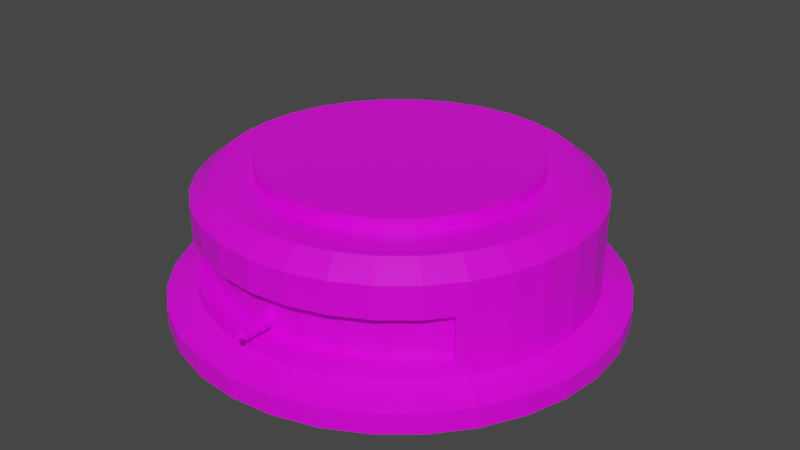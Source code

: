 # Source: Pillbox.blend  (saved by Blender 2.91.10; exported with 4.5.12 LTS)
import bpy
from mathutils import Matrix  # noqa: F401  (used for matrix-valued properties, if any)

bpy.ops.wm.read_factory_settings(use_empty=True)
scene = bpy.context.scene
scene.name = 'Scene'

# ---- collections
col_collection = bpy.data.collections.new('Collection'); scene.collection.children.link(col_collection)

# ---- images (referenced by path relative to the original .blend; pixels are not part of the script)
import os
ASSET_DIR = os.environ.get("B2B_ASSET_DIR", "")  # directory of the original .blend (textures are referenced by path, not embedded)
HERE = os.path.dirname(os.path.abspath(__file__))  # packed textures are extracted next to this script under _unpacked/

def load_image(name, relpath, width, height, colorspace="sRGB"):
    """Load a texture the original file referenced (path relative to the .blend, or extracted next to this script)."""
    p = next((c for c in (os.path.join(HERE, relpath), os.path.join(ASSET_DIR, relpath)) if relpath and os.path.exists(c)), "")
    if p:
        img = bpy.data.images.load(p, check_existing=True)
        img.name = name
    else:  # same state as the original file: an image datablock whose file is absent (Cycles renders it pink)
        img = bpy.data.images.new(name, width, height)
        img.source = "FILE"
        img.filepath = "//" + (relpath or name)
    img.colorspace_settings.name = colorspace
    return img
img_yellow_team_png = load_image('yellow_team.png', 'yellow_team.png', 1024, 1024, 'sRGB')

# ---- materials (node trees are filled in below, after node groups)
mat_material = bpy.data.materials.new('Material')
mat_material.alpha_threshold = 0.0
mat_material.use_transparent_shadow = False
mat_material.line_color = (0.0, 0.0, 0.0, 1.0)

# ---- material node trees
mat_material.use_nodes = True; mat_material.node_tree.nodes.clear()
_N = mat_material.node_tree.nodes; _L = mat_material.node_tree.links
n0 = _N.new('ShaderNodeOutputMaterial'); n0.name = 'Material Output'; n0.location = (300, 300)
n1 = _N.new('ShaderNodeBsdfPrincipled'); n1.name = 'Principled BSDF'; n1.location = (10, 300)
n1.distribution = 'GGX'
n1.subsurface_method = 'BURLEY'
n1.inputs[2].default_value = 0.4
n1.inputs[3].default_value = 1.45
n1.inputs[27].default_value = (0.0, 0.0, 0.0, 1.0)
n1.inputs[28].default_value = 1.0
n2 = _N.new('ShaderNodeTexImage'); n2.name = 'Image Texture'; n2.location = (-280, 280)
n2.image = img_yellow_team_png
_L.new(n1.outputs[0], n0.inputs[0])
_L.new(n2.outputs[0], n1.inputs[0])
n0.is_active_output = True

# ---- world
world_world = bpy.data.worlds.new('World'); scene.world = world_world
world_world.use_nodes = True; world_world.node_tree.nodes.clear()
_N = world_world.node_tree.nodes; _L = world_world.node_tree.links
n0 = _N.new('ShaderNodeOutputWorld'); n0.name = 'World Output'; n0.location = (300, 300)
n1 = _N.new('ShaderNodeBackground'); n1.name = 'Background'; n1.location = (10, 300)
n1.inputs[0].default_value = (0.05088, 0.05088, 0.05088, 1.0)
_L.new(n1.outputs[0], n0.inputs[0])
n0.is_active_output = True
world_world.color = (0.05088, 0.05088, 0.05088)
world_world.use_sun_shadow = False
world_world.sun_shadow_jitter_overblur = 0.0

# ---- meshes
me_cylinder = bpy.data.meshes.new('Cylinder')
me_cylinder.from_pydata([(-1.278e-07, 3.387, 0.5163), (-5.172e-07, 2.359, 2.355), (0.6607, 3.322, 0.5163), (0.4601, 2.313, 2.355), (1.296, 3.129, 0.5163), (0.9026, 2.179, 2.355), (1.882, 2.816, 0.5163), (1.31, 1.961, 2.355), (2.395, 2.395, 0.5163), (1.668, 1.668, 2.355), (2.816, 1.882, 0.5163), (1.961, 1.31, 2.355), (3.129, 1.296, 0.5163), (2.179, 0.9026, 2.355), (3.322, 0.6607, 0.5163), (2.313, 0.4601, 2.355), (3.387, -5.045e-07, 0.5163), (2.359, -7.059e-07, 2.355), (3.322, -0.6607, 0.5163), (2.313, -0.4601, 2.355), (3.129, -1.296, 0.5163), (2.179, -0.9026, 2.355), (2.699, -2.024, 0.7245), (1.961, -1.31, 2.355), (2.395, -2.395, 0.7245), (1.668, -1.668, 2.355), (1.882, -2.816, 0.7245), (1.31, -1.961, 2.355), (1.296, -3.129, 0.7245), (0.9026, -2.179, 2.355), (0.6607, -3.322, 0.7245), (0.4601, -2.313, 2.355), (-1.231e-06, -3.387, 0.7245), (-8.29e-07, -2.359, 2.355), (-0.6607, -3.322, 0.7245), (-0.4601, -2.313, 2.355), (-1.296, -3.129, 0.7245), (-0.9026, -2.179, 2.355), (-1.882, -2.816, 0.7245), (-1.31, -1.961, 2.355), (-2.395, -2.395, 0.7245), (-1.668, -1.668, 2.355), (-2.699, -2.024, 0.7245), (-1.961, -1.31, 2.355), (-3.129, -1.296, 0.5163), (-2.179, -0.9026, 2.355), (-3.322, -0.6607, 0.5163), (-2.313, -0.4601, 2.355), (-3.387, 2.51e-06, 0.5163), (-2.359, 1.504e-06, 2.355), (-3.322, 0.6607, 0.5163), (-2.313, 0.4601, 2.355), (-3.129, 1.296, 0.5163), (-2.179, 0.9026, 2.355), (-2.816, 1.882, 0.5163), (-1.961, 1.31, 2.355), (-2.395, 2.395, 0.5163), (-1.668, 1.668, 2.355), (-1.882, 2.816, 0.5163), (-1.31, 1.961, 2.355), (-1.296, 3.129, 0.5163), (-0.9026, 2.179, 2.355), (-0.6607, 3.322, 0.5163), (-0.4601, 2.313, 2.355), (0.6607, 3.322, 2.08), (-1.278e-07, 3.387, 2.08), (1.296, 3.129, 2.08), (1.882, 2.816, 2.08), (2.395, 2.395, 2.08), (2.816, 1.882, 2.08), (3.129, 1.296, 2.08), (3.322, 0.6607, 2.08), (3.387, -5.045e-07, 2.08), (3.322, -0.6607, 2.08), (3.129, -1.296, 2.08), (2.699, -2.024, 1.535), (2.395, -2.395, 1.535), (1.882, -2.816, 1.535), (1.296, -3.129, 1.535), (0.6607, -3.322, 1.535), (-1.231e-06, -3.387, 1.535), (-0.6607, -3.322, 1.535), (-1.296, -3.129, 1.535), (-1.882, -2.816, 1.535), (-2.395, -2.395, 1.535), (-2.699, -2.024, 1.535), (-3.129, -1.296, 2.08), (-3.322, -0.6607, 2.08), (-3.387, 2.51e-06, 2.08), (-3.322, 0.6607, 2.08), (-3.129, 1.296, 2.08), (-2.816, 1.882, 2.08), (-2.395, 2.395, 2.08), (-1.882, 2.816, 2.08), (-1.296, 3.129, 2.08), (-0.6607, 3.322, 2.08), (0.592, 2.976, 2.355), (-2.465e-07, 3.035, 2.355), (1.161, 2.804, 2.355), (1.686, 2.523, 2.355), (2.146, 2.146, 2.355), (2.523, 1.686, 2.355), (2.804, 1.161, 2.355), (2.976, 0.592, 2.355), (3.035, -5.718e-07, 2.355), (2.976, -0.592, 2.355), (2.804, -1.161, 2.355), (2.523, -1.686, 2.355), (2.146, -2.146, 2.355), (1.686, -2.523, 2.355), (1.161, -2.804, 2.355), (0.592, -2.976, 2.355), (-1.105e-06, -3.035, 2.355), (-0.592, -2.976, 2.355), (-1.161, -2.804, 2.355), (-1.686, -2.523, 2.355), (-2.146, -2.146, 2.355), (-2.523, -1.686, 2.355), (-2.804, -1.161, 2.355), (-2.976, -0.592, 2.355), (-3.035, 2.192e-06, 2.355), (-2.976, 0.592, 2.355), (-2.804, 1.161, 2.355), (-2.523, 1.686, 2.355), (-2.146, 2.146, 2.355), (-1.686, 2.523, 2.355), (-1.161, 2.804, 2.355), (-0.592, 2.976, 2.355), (0.4601, 2.313, 2.586), (-5.362e-07, 2.359, 2.586), (0.9026, 2.179, 2.586), (1.31, 1.961, 2.586), (1.668, 1.668, 2.586), (1.961, 1.31, 2.586), (2.179, 0.9026, 2.586), (2.313, 0.4601, 2.586), (2.359, -7.059e-07, 2.586), (2.313, -0.4601, 2.586), (2.179, -0.9026, 2.586), (1.961, -1.31, 2.586), (1.668, -1.668, 2.586), (1.31, -1.961, 2.586), (0.9026, -2.179, 2.586), (0.4601, -2.313, 2.586), (-8.48e-07, -2.359, 2.586), (-0.4601, -2.313, 2.586), (-0.9026, -2.179, 2.586), (-1.31, -1.961, 2.586), (-1.668, -1.668, 2.586), (-1.961, -1.31, 2.586), (-2.179, -0.9026, 2.586), (-2.313, -0.4601, 2.586), (-2.359, 1.504e-06, 2.586), (-2.313, 0.4601, 2.586), (-2.179, 0.9026, 2.586), (-1.961, 1.31, 2.586), (-1.668, 1.668, 2.586), (-1.31, 1.961, 2.586), (-0.9026, 2.179, 2.586), (-0.4601, 2.313, 2.586), (2.816, -1.882, 2.08), (2.816, -1.882, 0.5163), (2.395, -2.395, 0.5163), (2.395, -2.395, 2.08), (1.882, -2.816, 0.5163), (1.882, -2.816, 2.08), (1.296, -3.129, 0.5163), (1.296, -3.129, 2.08), (0.6607, -3.322, 0.5163), (0.6607, -3.322, 2.08), (-1.231e-06, -3.387, 0.5163), (-1.231e-06, -3.387, 2.08), (-0.6607, -3.322, 0.5163), (-0.6607, -3.322, 2.08), (-1.296, -3.129, 0.5163), (-1.296, -3.129, 2.08), (-1.882, -2.816, 0.5163), (-1.882, -2.816, 2.08), (-2.395, -2.395, 0.5163), (-2.395, -2.395, 2.08), (-2.816, -1.882, 0.5163), (-2.816, -1.882, 2.08), (2.395, -2.045, 1.535), (2.395, -2.045, 0.7245), (1.882, -2.466, 1.535), (1.882, -2.466, 0.7245), (1.296, -2.779, 1.535), (1.296, -2.779, 0.7245), (0.6607, -2.972, 1.535), (0.6607, -2.972, 0.7245), (-1.128e-06, -3.037, 1.535), (-1.128e-06, -3.037, 0.7245), (-0.6607, -2.972, 1.535), (-0.6607, -2.972, 0.7245), (-1.296, -2.779, 1.535), (-1.296, -2.779, 0.7245), (-1.882, -2.466, 1.535), (-1.882, -2.466, 0.7245), (-2.395, -2.045, 1.535), (-2.395, -2.045, 0.7245), (2.699, -1.674, 1.535), (2.699, -1.674, 0.7245), (-2.699, -1.674, 0.7245), (-2.699, -1.674, 1.535), (-2e-07, 3.897, 0.3315), (0.7602, 3.822, 0.3315), (1.491, 3.6, 0.3315), (2.165, 3.24, 0.3315), (2.755, 2.755, 0.3315), (3.24, 2.165, 0.3315), (3.6, 1.491, 0.3315), (3.822, 0.7602, 0.3315), (3.897, -6.332e-07, 0.3315), (3.822, -0.7602, 0.3315), (3.6, -1.491, 0.3315), (3.24, -2.165, 0.3315), (2.755, -2.755, 0.3315), (2.165, -3.24, 0.3315), (1.491, -3.6, 0.3315), (0.7602, -3.822, 0.3315), (-1.47e-06, -3.897, 0.3315), (-0.7602, -3.822, 0.3315), (-1.491, -3.6, 0.3315), (-2.165, -3.24, 0.3315), (-2.755, -2.755, 0.3315), (-3.24, -2.165, 0.3315), (-3.6, -1.491, 0.3315), (-3.822, -0.7602, 0.3315), (-3.897, 2.835e-06, 0.3315), (-3.822, 0.7602, 0.3315), (-3.6, 1.491, 0.3315), (-3.24, 2.165, 0.3315), (-2.755, 2.755, 0.3315), (-2.165, 3.24, 0.3315), (-1.491, 3.6, 0.3315), (-0.7602, 3.822, 0.3315), (-1.972e-07, 3.897, -0.01675), (0.7602, 3.822, -0.01675), (1.491, 3.6, -0.01675), (2.165, 3.24, -0.01675), (2.755, 2.755, -0.01675), (3.24, 2.165, -0.01675), (3.6, 1.491, -0.01675), (3.822, 0.7602, -0.01675), (3.897, -6.332e-07, -0.01675), (3.822, -0.7602, -0.01675), (3.6, -1.491, -0.01675), (3.24, -2.165, -0.01675), (2.755, -2.755, -0.01675), (2.165, -3.24, -0.01675), (1.491, -3.6, -0.01675), (0.7602, -3.822, -0.01675), (-1.467e-06, -3.897, -0.01675), (-0.7602, -3.822, -0.01675), (-1.491, -3.6, -0.01675), (-2.165, -3.24, -0.01675), (-2.755, -2.755, -0.01675), (-3.24, -2.165, -0.01675), (-3.6, -1.491, -0.01675), (-3.822, -0.7602, -0.01675), (-3.897, 2.835e-06, -0.01675), (-3.822, 0.7602, -0.01675), (-3.6, 1.491, -0.01675), (-3.24, 2.165, -0.01675), (-2.755, 2.755, -0.01675), (-2.165, 3.24, -0.01675), (-1.491, 3.6, -0.01675), (-0.7602, 3.822, -0.01675)], [], [(0, 65, 64, 2), (2, 64, 66, 4), (4, 66, 67, 6), (6, 67, 68, 8), (8, 68, 69, 10), (10, 69, 70, 12), (12, 70, 71, 14), (14, 71, 72, 16), (16, 72, 73, 18), (18, 73, 74, 20), (20, 74, 160, 161), (77, 78, 186, 184), (36, 34, 193, 195), (84, 85, 203, 198), (28, 26, 185, 187), (80, 81, 192, 190), (42, 40, 199, 202), (76, 77, 184, 182), (34, 32, 191, 193), (83, 84, 198, 196), (26, 24, 183, 185), (180, 181, 86, 44), (44, 86, 87, 46), (46, 87, 88, 48), (48, 88, 89, 50), (50, 89, 90, 52), (52, 90, 91, 54), (54, 91, 92, 56), (56, 92, 93, 58), (58, 93, 94, 60), (41, 39, 147, 148), (60, 94, 95, 62), (62, 95, 65, 0), (12, 14, 211, 210), (97, 96, 64, 65), (96, 98, 66, 64), (98, 99, 67, 66), (99, 100, 68, 67), (100, 101, 69, 68), (101, 102, 70, 69), (102, 103, 71, 70), (103, 104, 72, 71), (104, 105, 73, 72), (105, 106, 74, 73), (106, 107, 160, 74), (107, 108, 163, 160), (108, 109, 165, 163), (109, 110, 167, 165), (110, 111, 169, 167), (111, 112, 171, 169), (112, 113, 173, 171), (113, 114, 175, 173), (114, 115, 177, 175), (115, 116, 179, 177), (116, 117, 181, 179), (117, 118, 86, 181), (118, 119, 87, 86), (119, 120, 88, 87), (120, 121, 89, 88), (121, 122, 90, 89), (122, 123, 91, 90), (123, 124, 92, 91), (124, 125, 93, 92), (125, 126, 94, 93), (126, 127, 95, 94), (127, 97, 65, 95), (1, 3, 96, 97), (3, 5, 98, 96), (5, 7, 99, 98), (7, 9, 100, 99), (9, 11, 101, 100), (11, 13, 102, 101), (13, 15, 103, 102), (15, 17, 104, 103), (17, 19, 105, 104), (19, 21, 106, 105), (21, 23, 107, 106), (23, 25, 108, 107), (25, 27, 109, 108), (27, 29, 110, 109), (29, 31, 111, 110), (31, 33, 112, 111), (33, 35, 113, 112), (35, 37, 114, 113), (37, 39, 115, 114), (39, 41, 116, 115), (41, 43, 117, 116), (43, 45, 118, 117), (45, 47, 119, 118), (47, 49, 120, 119), (49, 51, 121, 120), (51, 53, 122, 121), (53, 55, 123, 122), (55, 57, 124, 123), (57, 59, 125, 124), (59, 61, 126, 125), (61, 63, 127, 126), (63, 1, 97, 127), (128, 129, 159, 158, 157, 156, 155, 154, 153, 152, 151, 150, 149, 148, 147, 146, 145, 144, 143, 142, 141, 140, 139, 138, 137, 136, 135, 134, 133, 132, 131, 130), (15, 13, 134, 135), (43, 41, 148, 149), (17, 15, 135, 136), (45, 43, 149, 150), (19, 17, 136, 137), (47, 45, 150, 151), (21, 19, 137, 138), (49, 47, 151, 152), (23, 21, 138, 139), (51, 49, 152, 153), (25, 23, 139, 140), (53, 51, 153, 154), (27, 25, 140, 141), (55, 53, 154, 155), (29, 27, 141, 142), (3, 1, 129, 128), (57, 55, 155, 156), (31, 29, 142, 143), (5, 3, 128, 130), (59, 57, 156, 157), (33, 31, 143, 144), (7, 5, 130, 131), (61, 59, 157, 158), (35, 33, 144, 145), (9, 7, 131, 132), (63, 61, 158, 159), (37, 35, 145, 146), (11, 9, 132, 133), (1, 63, 159, 129), (39, 37, 146, 147), (13, 11, 133, 134), (75, 22, 161, 160), (22, 24, 162, 161), (76, 75, 160, 163), (24, 26, 164, 162), (77, 76, 163, 165), (26, 28, 166, 164), (78, 77, 165, 167), (28, 30, 168, 166), (79, 78, 167, 169), (30, 32, 170, 168), (80, 79, 169, 171), (32, 34, 172, 170), (81, 80, 171, 173), (34, 36, 174, 172), (82, 81, 173, 175), (36, 38, 176, 174), (83, 82, 175, 177), (38, 40, 178, 176), (84, 83, 177, 179), (40, 42, 180, 178), (85, 84, 179, 181), (42, 85, 181, 180), (201, 200, 182, 183), (183, 182, 184, 185), (185, 184, 186, 187), (187, 186, 188, 189), (189, 188, 190, 191), (191, 190, 192, 193), (193, 192, 194, 195), (195, 194, 196, 197), (197, 196, 198, 199), (199, 198, 203, 202), (85, 42, 202, 203), (81, 82, 194, 192), (30, 28, 187, 189), (22, 75, 200, 201), (38, 36, 195, 197), (78, 79, 188, 186), (24, 22, 201, 183), (82, 83, 196, 194), (32, 30, 189, 191), (75, 76, 182, 200), (40, 38, 197, 199), (79, 80, 190, 188), (208, 209, 241, 240), (168, 170, 220, 219), (48, 50, 229, 228), (4, 6, 207, 206), (161, 162, 216, 215), (178, 180, 225, 224), (58, 60, 234, 233), (14, 16, 212, 211), (170, 172, 221, 220), (50, 52, 230, 229), (6, 8, 208, 207), (162, 164, 217, 216), (180, 44, 226, 225), (60, 62, 235, 234), (16, 18, 213, 212), (172, 174, 222, 221), (52, 54, 231, 230), (8, 10, 209, 208), (164, 166, 218, 217), (44, 46, 227, 226), (0, 2, 205, 204), (62, 0, 204, 235), (18, 20, 214, 213), (174, 176, 223, 222), (54, 56, 232, 231), (10, 12, 210, 209), (166, 168, 219, 218), (46, 48, 228, 227), (2, 4, 206, 205), (20, 161, 215, 214), (176, 178, 224, 223), (56, 58, 233, 232), (236, 237, 238, 239, 240, 241, 242, 243, 244, 245, 246, 247, 248, 249, 250, 251, 252, 253, 254, 255, 256, 257, 258, 259, 260, 261, 262, 263, 264, 265, 266, 267), (235, 204, 236, 267), (222, 223, 255, 254), (209, 210, 242, 241), (223, 224, 256, 255), (210, 211, 243, 242), (224, 225, 257, 256), (211, 212, 244, 243), (225, 226, 258, 257), (212, 213, 245, 244), (226, 227, 259, 258), (213, 214, 246, 245), (227, 228, 260, 259), (214, 215, 247, 246), (228, 229, 261, 260), (215, 216, 248, 247), (229, 230, 262, 261), (216, 217, 249, 248), (230, 231, 263, 262), (217, 218, 250, 249), (204, 205, 237, 236), (231, 232, 264, 263), (218, 219, 251, 250), (205, 206, 238, 237), (232, 233, 265, 264), (219, 220, 252, 251), (206, 207, 239, 238), (233, 234, 266, 265), (220, 221, 253, 252), (207, 208, 240, 239), (234, 235, 267, 266), (221, 222, 254, 253)])
_uv = me_cylinder.uv_layers.new(name='UVMap')
_uv.uv.foreach_set('vector', [0.2239, 0.6667, 0.2239, 0.6667, 0.2239, 0.6667, 0.2239, 0.6667, 0.2239, 0.6667, 0.2239, 0.6667, 0.2239, 0.6667, 0.2239, 0.6667, 0.2239, 0.6667, 0.2239, 0.6667, 0.2239, 0.6667, 0.2239, 0.6667, 0.2239, 0.6667, 0.2239, 0.6667, 0.2239, 0.6667, 0.2239, 0.6667, 0.2239, 0.6667, 0.2239, 0.6667, 0.2239, 0.6667, 0.2239, 0.6667, 0.2239, 0.6667, 0.2239, 0.6667, 0.2239, 0.6667, 0.2239, 0.6667, 0.2239, 0.6667, 0.2239, 0.6667, 0.2239, 0.6667, 0.2239, 0.6667, 0.2239, 0.6667, 0.2239, 0.6667, 0.2239, 0.6667, 0.2239, 0.6667, 0.2239, 0.6667, 0.2239, 0.6667, 0.2239, 0.6667, 0.2239, 0.6667, 0.2239, 0.6667, 0.2239, 0.6667, 0.2239, 0.6667, 0.2239, 0.6667, 0.2239, 0.6667, 0.2239, 0.6667, 0.2239, 0.6667, 0.2239, 0.6667, 0.2239, 0.6667, 0.2239, 0.6667, 0.2239, 0.6667, 0.2239, 0.6667, 0.2239, 0.6667, 0.2239, 0.6667, 0.2239, 0.6667, 0.2239, 0.6667, 0.2239, 0.6667, 0.2239, 0.6667, 0.2239, 0.6667, 0.2239, 0.6667, 0.2239, 0.6667, 0.2239, 0.6667, 0.2239, 0.6667, 0.2239, 0.6667, 0.2239, 0.6667, 0.2239, 0.6667, 0.2239, 0.6667, 0.2239, 0.6667, 0.2239, 0.6667, 0.2239, 0.6667, 0.2239, 0.6667, 0.2239, 0.6667, 0.2239, 0.6667, 0.2239, 0.6667, 0.2239, 0.6667, 0.2239, 0.6667, 0.2239, 0.6667, 0.2239, 0.6667, 0.2239, 0.6667, 0.2239, 0.6667, 0.2239, 0.6667, 0.2239, 0.6667, 0.2239, 0.6667, 0.2239, 0.6667, 0.2239, 0.6667, 0.2239, 0.6667, 0.2239, 0.6667, 0.2239, 0.6667, 0.2239, 0.6667, 0.2239, 0.6667, 0.2239, 0.6667, 0.2239, 0.6667, 0.2239, 0.6667, 0.2239, 0.6667, 0.2239, 0.6667, 0.2239, 0.6667, 0.2239, 0.6667, 0.2239, 0.6667, 0.2239, 0.6667, 0.2239, 0.6667, 0.2239, 0.6667, 0.2239, 0.6667, 0.2239, 0.6667, 0.2239, 0.6667, 0.2239, 0.6667, 0.2239, 0.6667, 0.2239, 0.6667, 0.2239, 0.6667, 0.2239, 0.6667, 0.2239, 0.6667, 0.2239, 0.6667, 0.2239, 0.6667, 0.2239, 0.6667, 0.2239, 0.6667, 0.2239, 0.6667, 0.2239, 0.6667, 0.2239, 0.6667, 0.2239, 0.6667, 0.2239, 0.6667, 0.2239, 0.6667, 0.2239, 0.6667, 0.2239, 0.6667, 0.2239, 0.6667, 0.2239, 0.6667, 0.2239, 0.6667, 0.2239, 0.6667, 0.2239, 0.6667, 0.2239, 0.6667, 0.2239, 0.6667, 0.2239, 0.6667, 0.2239, 0.6667, 0.2239, 0.6667, 0.2239, 0.6667, 0.2239, 0.6667, 0.2239, 0.6667, 0.2239, 0.6667, 0.2239, 0.6667, 0.2239, 0.6667, 0.2239, 0.6667, 0.2239, 0.6667, 0.08331, 0.7114, 0.08331, 0.7114, 0.08331, 0.7114, 0.08331, 0.7114, 0.08331, 0.7114, 0.08331, 0.7114, 0.08331, 0.7114, 0.08331, 0.7114, 0.08331, 0.7114, 0.08331, 0.7114, 0.08331, 0.7114, 0.08331, 0.7114, 0.08331, 0.7114, 0.08331, 0.7114, 0.08331, 0.7114, 0.08331, 0.7114, 0.08331, 0.7114, 0.08331, 0.7114, 0.08331, 0.7114, 0.08331, 0.7114, 0.08331, 0.7114, 0.08331, 0.7114, 0.08331, 0.7114, 0.08331, 0.7114, 0.08331, 0.7114, 0.08331, 0.7114, 0.08331, 0.7114, 0.08331, 0.7114, 0.08331, 0.7114, 0.08331, 0.7114, 0.08331, 0.7114, 0.08331, 0.7114, 0.08331, 0.7114, 0.08331, 0.7114, 0.08331, 0.7114, 0.08331, 0.7114, 0.08331, 0.7114, 0.08331, 0.7114, 0.08331, 0.7114, 0.08331, 0.7114, 0.08331, 0.7114, 0.08331, 0.7114, 0.08331, 0.7114, 0.08331, 0.7114, 0.08331, 0.7114, 0.08331, 0.7114, 0.08331, 0.7114, 0.08331, 0.7114, 0.08331, 0.7114, 0.08331, 0.7114, 0.08331, 0.7114, 0.08331, 0.7114, 0.08331, 0.7114, 0.08331, 0.7114, 0.08331, 0.7114, 0.08331, 0.7114, 0.08331, 0.7114, 0.08331, 0.7114, 0.08331, 0.7114, 0.08331, 0.7114, 0.08331, 0.7114, 0.08331, 0.7114, 0.08331, 0.7114, 0.08331, 0.7114, 0.08331, 0.7114, 0.08331, 0.7114, 0.08331, 0.7114, 0.08331, 0.7114, 0.08331, 0.7114, 0.08331, 0.7114, 0.08331, 0.7114, 0.08331, 0.7114, 0.08331, 0.7114, 0.08331, 0.7114, 0.08331, 0.7114, 0.08331, 0.7114, 0.08331, 0.7114, 0.08331, 0.7114, 0.08331, 0.7114, 0.08331, 0.7114, 0.08331, 0.7114, 0.08331, 0.7114, 0.08331, 0.7114, 0.08331, 0.7114, 0.08331, 0.7114, 0.08331, 0.7114, 0.08331, 0.7114, 0.08331, 0.7114, 0.08331, 0.7114, 0.08331, 0.7114, 0.08331, 0.7114, 0.08331, 0.7114, 0.08331, 0.7114, 0.08331, 0.7114, 0.08331, 0.7114, 0.08331, 0.7114, 0.08331, 0.7114, 0.08331, 0.7114, 0.08331, 0.7114, 0.08331, 0.7114, 0.08331, 0.7114, 0.08331, 0.7114, 0.08331, 0.7114, 0.08331, 0.7114, 0.08331, 0.7114, 0.08331, 0.7114, 0.08331, 0.7114, 0.08331, 0.7114, 0.08331, 0.7114, 0.08331, 0.7114, 0.08331, 0.7114, 0.08331, 0.7114, 0.08331, 0.7114, 0.08331, 0.7114, 0.08331, 0.7114, 0.08331, 0.7114, 0.08331, 0.7114, 0.08331, 0.7114, 0.08331, 0.7114, 0.08331, 0.7114, 0.08331, 0.7114, 0.08331, 0.7114, 0.08331, 0.7114, 0.08331, 0.7114, 0.08331, 0.7114, 0.08331, 0.7114, 0.08331, 0.7114, 0.08331, 0.7114, 0.5116, 0.5258, 0.5116, 0.5258, 0.5116, 0.5258, 0.5116, 0.5258, 0.5116, 0.5258, 0.5116, 0.5258, 0.5116, 0.5258, 0.5116, 0.5258, 0.5116, 0.5258, 0.5116, 0.5258, 0.5116, 0.5258, 0.5116, 0.5258, 0.5116, 0.5258, 0.5116, 0.5258, 0.5116, 0.5258, 0.5116, 0.5258, 0.5116, 0.5258, 0.5116, 0.5258, 0.5116, 0.5258, 0.5116, 0.5258, 0.5116, 0.5258, 0.5116, 0.5258, 0.5116, 0.5258, 0.5116, 0.5258, 0.5116, 0.5258, 0.5116, 0.5258, 0.5116, 0.5258, 0.5116, 0.5258, 0.5116, 0.5258, 0.5116, 0.5258, 0.5116, 0.5258, 0.5116, 0.5258, 0.5116, 0.5258, 0.5116, 0.5258, 0.5116, 0.5258, 0.5116, 0.5258, 0.5116, 0.5258, 0.5116, 0.5258, 0.5116, 0.5258, 0.5116, 0.5258, 0.5116, 0.5258, 0.5116, 0.5258, 0.5116, 0.5258, 0.5116, 0.5258, 0.5116, 0.5258, 0.5116, 0.5258, 0.5116, 0.5258, 0.5116, 0.5258, 0.5116, 0.5258, 0.5116, 0.5258, 0.5116, 0.5258, 0.5116, 0.5258, 0.5116, 0.5258, 0.5116, 0.5258, 0.5116, 0.5258, 0.5116, 0.5258, 0.5116, 0.5258, 0.5116, 0.5258, 0.5116, 0.5258, 0.5116, 0.5258, 0.5116, 0.5258, 0.5116, 0.5258, 0.5116, 0.5258, 0.5116, 0.5258, 0.5116, 0.5258, 0.5116, 0.5258, 0.5116, 0.5258, 0.5116, 0.5258, 0.5116, 0.5258, 0.5116, 0.5258, 0.5116, 0.5258, 0.5116, 0.5258, 0.5116, 0.5258, 0.5116, 0.5258, 0.5116, 0.5258, 0.5116, 0.5258, 0.5116, 0.5258, 0.5116, 0.5258, 0.5116, 0.5258, 0.5116, 0.5258, 0.5116, 0.5258, 0.5116, 0.5258, 0.5116, 0.5258, 0.5116, 0.5258, 0.5116, 0.5258, 0.5116, 0.5258, 0.5116, 0.5258, 0.5116, 0.5258, 0.5116, 0.5258, 0.5116, 0.5258, 0.5116, 0.5258, 0.5116, 0.5258, 0.5116, 0.5258, 0.5116, 0.5258, 0.5116, 0.5258, 0.5116, 0.5258, 0.5116, 0.5258, 0.5116, 0.5258, 0.5116, 0.5258, 0.5116, 0.5258, 0.5116, 0.5258, 0.5116, 0.5258, 0.5116, 0.5258, 0.5116, 0.5258, 0.5116, 0.5258, 0.5116, 0.5258, 0.5116, 0.5258, 0.5116, 0.5258, 0.5116, 0.5258, 0.5116, 0.5258, 0.5116, 0.5258, 0.5116, 0.5258, 0.5116, 0.5258, 0.5116, 0.5258, 0.5116, 0.5258, 0.5116, 0.5258, 0.5116, 0.5258, 0.5116, 0.5258, 0.5116, 0.5258, 0.5116, 0.5258, 0.5116, 0.5258, 0.5116, 0.5258, 0.5116, 0.5258, 0.5116, 0.5258, 0.5116, 0.5258, 0.5116, 0.5258, 0.5116, 0.5258, 0.5116, 0.5258, 0.2239, 0.6667, 0.2239, 0.6667, 0.2239, 0.6667, 0.2239, 0.6667, 0.2239, 0.6667, 0.2239, 0.6667, 0.2239, 0.6667, 0.2239, 0.6667, 0.2239, 0.6667, 0.2239, 0.6667, 0.2239, 0.6667, 0.2239, 0.6667, 0.2239, 0.6667, 0.2239, 0.6667, 0.2239, 0.6667, 0.2239, 0.6667, 0.2239, 0.6667, 0.2239, 0.6667, 0.2239, 0.6667, 0.2239, 0.6667, 0.2239, 0.6667, 0.2239, 0.6667, 0.2239, 0.6667, 0.2239, 0.6667, 0.2239, 0.6667, 0.2239, 0.6667, 0.2239, 0.6667, 0.2239, 0.6667, 0.2239, 0.6667, 0.2239, 0.6667, 0.2239, 0.6667, 0.2239, 0.6667, 0.2239, 0.6667, 0.2239, 0.6667, 0.2239, 0.6667, 0.2239, 0.6667, 0.2239, 0.6667, 0.2239, 0.6667, 0.2239, 0.6667, 0.2239, 0.6667, 0.2239, 0.6667, 0.2239, 0.6667, 0.2239, 0.6667, 0.2239, 0.6667, 0.2239, 0.6667, 0.2239, 0.6667, 0.2239, 0.6667, 0.2239, 0.6667, 0.2239, 0.6667, 0.2239, 0.6667, 0.2239, 0.6667, 0.2239, 0.6667, 0.2239, 0.6667, 0.2239, 0.6667, 0.2239, 0.6667, 0.2239, 0.6667, 0.2239, 0.6667, 0.2239, 0.6667, 0.2239, 0.6667, 0.2239, 0.6667, 0.2239, 0.6667, 0.2239, 0.6667, 0.2239, 0.6667, 0.2239, 0.6667, 0.2239, 0.6667, 0.2239, 0.6667, 0.2239, 0.6667, 0.2239, 0.6667, 0.2239, 0.6667, 0.2239, 0.6667, 0.2239, 0.6667, 0.2239, 0.6667, 0.2239, 0.6667, 0.2239, 0.6667, 0.2239, 0.6667, 0.2239, 0.6667, 0.2239, 0.6667, 0.2239, 0.6667, 0.2239, 0.6667, 0.2239, 0.6667, 0.2239, 0.6667, 0.2239, 0.6667, 0.2239, 0.6667, 0.2239, 0.6667, 0.2239, 0.6667, 0.2239, 0.6667, 0.2239, 0.6667, 0.2239, 0.6667, 0.2239, 0.6667, 0.2239, 0.6667, 0.2239, 0.6667, 0.2239, 0.6667, 0.2239, 0.6667, 0.2239, 0.6667, 0.2239, 0.6667, 0.2239, 0.6667, 0.2239, 0.6667, 0.2239, 0.6667, 0.2239, 0.6667, 0.2239, 0.6667, 0.2239, 0.6667, 0.2239, 0.6667, 0.2239, 0.6667, 0.2239, 0.6667, 0.2239, 0.6667, 0.2239, 0.6667, 0.2239, 0.6667, 0.2239, 0.6667, 0.2239, 0.6667, 0.2239, 0.6667, 0.2239, 0.6667, 0.2239, 0.6667, 0.2239, 0.6667, 0.2239, 0.6667, 0.2239, 0.6667, 0.2239, 0.6667, 0.2239, 0.6667, 0.2239, 0.6667, 0.2239, 0.6667, 0.2239, 0.6667, 0.2239, 0.6667, 0.2239, 0.6667, 0.2239, 0.6667, 0.2239, 0.6667, 0.2239, 0.6667, 0.2239, 0.6667, 0.2239, 0.6667, 0.2239, 0.6667, 0.2239, 0.6667, 0.2239, 0.6667, 0.2239, 0.6667, 0.2239, 0.6667, 0.2239, 0.6667, 0.2239, 0.6667, 0.2239, 0.6667, 0.2239, 0.6667, 0.2239, 0.6667, 0.2239, 0.6667, 0.2239, 0.6667, 0.2239, 0.6667, 0.2239, 0.6667, 0.2239, 0.6667, 0.2239, 0.6667, 0.2239, 0.6667, 0.2239, 0.6667, 0.2239, 0.6667, 0.2239, 0.6667, 0.2239, 0.6667, 0.2239, 0.6667, 0.2239, 0.6667, 0.2239, 0.6667, 0.2239, 0.6667, 0.2239, 0.6667, 0.2239, 0.6667, 0.2239, 0.6667, 0.2239, 0.6667, 0.2239, 0.6667, 0.2239, 0.6667, 0.2239, 0.6667, 0.2239, 0.6667, 0.2239, 0.6667, 0.2239, 0.6667, 0.2239, 0.6667, 0.2239, 0.6667, 0.2239, 0.6667, 0.2239, 0.6667, 0.2239, 0.6667, 0.2239, 0.6667, 0.2239, 0.6667, 0.2239, 0.6667, 0.2239, 0.6667, 0.2239, 0.6667, 0.2239, 0.6667, 0.2239, 0.6667, 0.2239, 0.6667, 0.2239, 0.6667, 0.2239, 0.6667, 0.2239, 0.6667, 0.2239, 0.6667, 0.2239, 0.6667, 0.2239, 0.6667, 0.2239, 0.6667, 0.2239, 0.6667, 0.2239, 0.6667, 0.2239, 0.6667, 0.2239, 0.6667, 0.2239, 0.6667, 0.2239, 0.6667, 0.2239, 0.6667, 0.2239, 0.6667, 0.2239, 0.6667, 0.2239, 0.6667, 0.2239, 0.6667, 0.2239, 0.6667, 0.2239, 0.6667, 0.2239, 0.6667, 0.2239, 0.6667, 0.2239, 0.6667, 0.2239, 0.6667, 0.2239, 0.6667, 0.2239, 0.6667, 0.2239, 0.6667, 0.2239, 0.6667, 0.2239, 0.6667, 0.2239, 0.6667, 0.2239, 0.6667, 0.2239, 0.6667, 0.2239, 0.6667, 0.2239, 0.6667, 0.2239, 0.6667, 0.2239, 0.6667, 0.2239, 0.6667, 0.2239, 0.6667, 0.2239, 0.6667, 0.2239, 0.6667, 0.2239, 0.6667, 0.2239, 0.6667, 0.2239, 0.6667, 0.2239, 0.6667, 0.2239, 0.6667, 0.2239, 0.6667, 0.2239, 0.6667, 0.2239, 0.6667, 0.2239, 0.6667, 0.2239, 0.6667, 0.2239, 0.6667, 0.2239, 0.6667, 0.2239, 0.6667, 0.2239, 0.6667, 0.2239, 0.6667, 0.2239, 0.6667, 0.2239, 0.6667, 0.2239, 0.6667, 0.2239, 0.6667, 0.2239, 0.6667, 0.2239, 0.6667, 0.2239, 0.6667, 0.2239, 0.6667, 0.2239, 0.6667, 0.2239, 0.6667, 0.2239, 0.6667, 0.2239, 0.6667, 0.2239, 0.6667, 0.2239, 0.6667, 0.8224, 0.879, 0.8224, 0.879, 0.8224, 0.879, 0.8224, 0.879, 0.8224, 0.879, 0.8224, 0.879, 0.8224, 0.879, 0.8224, 0.879, 0.8224, 0.879, 0.8224, 0.879, 0.8224, 0.879, 0.8224, 0.879, 0.8224, 0.879, 0.8224, 0.879, 0.8224, 0.879, 0.8224, 0.879, 0.8224, 0.879, 0.8224, 0.879, 0.8224, 0.879, 0.8224, 0.879, 0.8224, 0.879, 0.8224, 0.879, 0.8224, 0.879, 0.8224, 0.879, 0.8224, 0.879, 0.8224, 0.879, 0.8224, 0.879, 0.8224, 0.879, 0.8224, 0.879, 0.8224, 0.879, 0.8224, 0.879, 0.8224, 0.879, 0.8224, 0.879, 0.8224, 0.879, 0.8224, 0.879, 0.8224, 0.879, 0.8224, 0.879, 0.8224, 0.879, 0.8224, 0.879, 0.8224, 0.879, 0.2239, 0.6667, 0.2239, 0.6667, 0.2239, 0.6667, 0.2239, 0.6667, 0.2239, 0.6667, 0.2239, 0.6667, 0.2239, 0.6667, 0.2239, 0.6667, 0.2239, 0.6667, 0.2239, 0.6667, 0.2239, 0.6667, 0.2239, 0.6667, 0.2239, 0.6667, 0.2239, 0.6667, 0.2239, 0.6667, 0.2239, 0.6667, 0.2239, 0.6667, 0.2239, 0.6667, 0.2239, 0.6667, 0.2239, 0.6667, 0.2239, 0.6667, 0.2239, 0.6667, 0.2239, 0.6667, 0.2239, 0.6667, 0.2239, 0.6667, 0.2239, 0.6667, 0.2239, 0.6667, 0.2239, 0.6667, 0.2239, 0.6667, 0.2239, 0.6667, 0.2239, 0.6667, 0.2239, 0.6667, 0.2239, 0.6667, 0.2239, 0.6667, 0.2239, 0.6667, 0.2239, 0.6667, 0.2239, 0.6667, 0.2239, 0.6667, 0.2239, 0.6667, 0.2239, 0.6667, 0.2239, 0.6667, 0.2239, 0.6667, 0.2239, 0.6667, 0.2239, 0.6667, 0.2239, 0.6667, 0.2239, 0.6667, 0.2239, 0.6667, 0.2239, 0.6667, 0.1709, 0.8761, 0.1709, 0.8761, 0.1709, 0.8761, 0.1709, 0.8761, 0.2239, 0.6667, 0.2239, 0.6667, 0.2239, 0.6667, 0.2239, 0.6667, 0.2239, 0.6667, 0.2239, 0.6667, 0.2239, 0.6667, 0.2239, 0.6667, 0.2239, 0.6667, 0.2239, 0.6667, 0.2239, 0.6667, 0.2239, 0.6667, 0.2239, 0.6667, 0.2239, 0.6667, 0.2239, 0.6667, 0.2239, 0.6667, 0.2239, 0.6667, 0.2239, 0.6667, 0.2239, 0.6667, 0.2239, 0.6667, 0.2239, 0.6667, 0.2239, 0.6667, 0.2239, 0.6667, 0.2239, 0.6667, 0.2239, 0.6667, 0.2239, 0.6667, 0.2239, 0.6667, 0.2239, 0.6667, 0.2239, 0.6667, 0.2239, 0.6667, 0.2239, 0.6667, 0.2239, 0.6667, 0.2239, 0.6667, 0.2239, 0.6667, 0.2239, 0.6667, 0.2239, 0.6667, 0.2239, 0.6667, 0.2239, 0.6667, 0.2239, 0.6667, 0.2239, 0.6667, 0.2239, 0.6667, 0.2239, 0.6667, 0.2239, 0.6667, 0.2239, 0.6667, 0.2239, 0.6667, 0.2239, 0.6667, 0.2239, 0.6667, 0.2239, 0.6667, 0.2239, 0.6667, 0.2239, 0.6667, 0.2239, 0.6667, 0.2239, 0.6667, 0.2239, 0.6667, 0.2239, 0.6667, 0.2239, 0.6667, 0.2239, 0.6667, 0.2239, 0.6667, 0.2239, 0.6667, 0.2239, 0.6667, 0.2239, 0.6667, 0.2239, 0.6667, 0.2239, 0.6667, 0.2239, 0.6667, 0.2239, 0.6667, 0.2239, 0.6667, 0.2239, 0.6667, 0.2239, 0.6667, 0.2239, 0.6667, 0.2239, 0.6667, 0.2239, 0.6667, 0.2239, 0.6667, 0.2239, 0.6667, 0.2239, 0.6667, 0.2239, 0.6667, 0.2239, 0.6667, 0.2239, 0.6667, 0.2239, 0.6667, 0.2239, 0.6667, 0.2239, 0.6667, 0.2239, 0.6667, 0.2239, 0.6667, 0.2239, 0.6667, 0.2239, 0.6667, 0.2239, 0.6667, 0.2239, 0.6667, 0.2239, 0.6667, 0.2239, 0.6667, 0.2239, 0.6667, 0.2239, 0.6667, 0.2239, 0.6667, 0.2239, 0.6667, 0.2239, 0.6667, 0.2239, 0.6667, 0.2239, 0.6667, 0.2239, 0.6667, 0.2239, 0.6667, 0.2239, 0.6667, 0.2239, 0.6667, 0.2239, 0.6667, 0.2239, 0.6667, 0.2239, 0.6667, 0.2239, 0.6667, 0.2239, 0.6667, 0.2239, 0.6667, 0.2239, 0.6667, 0.2239, 0.6667, 0.2239, 0.6667, 0.2239, 0.6667, 0.2239, 0.6667, 0.2239, 0.6667, 0.2239, 0.6667, 0.2239, 0.6667, 0.2239, 0.6667, 0.2239, 0.6667, 0.2239, 0.6667, 0.2239, 0.6667, 0.2239, 0.6667, 0.2239, 0.6667, 0.2239, 0.6667, 0.2239, 0.6667, 0.2239, 0.6667, 0.2239, 0.6667, 0.2239, 0.6667, 0.2239, 0.6667, 0.2239, 0.6667, 0.2239, 0.6667, 0.2239, 0.6667, 0.2239, 0.6667, 0.2239, 0.6667, 0.2239, 0.6667, 0.2239, 0.6667, 0.2239, 0.6667, 0.2239, 0.6667, 0.2239, 0.6667, 0.2239, 0.6667, 0.2239, 0.6667, 0.2239, 0.6667, 0.2239, 0.6667, 0.2239, 0.6667, 0.2239, 0.6667, 0.2239, 0.6667, 0.2239, 0.6667, 0.2239, 0.6667, 0.2239, 0.6667, 0.2239, 0.6667, 0.2239, 0.6667, 0.2239, 0.6667, 0.2239, 0.6667, 0.2239, 0.6667, 0.2239, 0.6667, 0.2239, 0.6667, 0.2239, 0.6667, 0.2239, 0.6667, 0.2239, 0.6667, 0.2239, 0.6667, 0.2239, 0.6667, 0.1709, 0.8761, 0.1709, 0.8761, 0.1709, 0.8761, 0.1709, 0.8761, 0.1709, 0.8761, 0.1709, 0.8761, 0.1709, 0.8761, 0.1709, 0.8761, 0.1709, 0.8761, 0.1709, 0.8761, 0.1709, 0.8761, 0.1709, 0.8761, 0.1709, 0.8761, 0.1709, 0.8761, 0.1709, 0.8761, 0.1709, 0.8761, 0.1709, 0.8761, 0.1709, 0.8761, 0.1709, 0.8761, 0.1709, 0.8761, 0.1709, 0.8761, 0.1709, 0.8761, 0.1709, 0.8761, 0.1709, 0.8761, 0.1709, 0.8761, 0.1709, 0.8761, 0.1709, 0.8761, 0.1709, 0.8761, 0.1709, 0.8761, 0.1709, 0.8761, 0.1709, 0.8761, 0.1709, 0.8761, 0.1709, 0.8761, 0.1709, 0.8761, 0.1709, 0.8761, 0.1709, 0.8761, 0.1709, 0.8761, 0.1709, 0.8761, 0.1709, 0.8761, 0.1709, 0.8761, 0.1709, 0.8761, 0.1709, 0.8761, 0.1709, 0.8761, 0.1709, 0.8761, 0.1709, 0.8761, 0.1709, 0.8761, 0.1709, 0.8761, 0.1709, 0.8761, 0.1709, 0.8761, 0.1709, 0.8761, 0.1709, 0.8761, 0.1709, 0.8761, 0.1709, 0.8761, 0.1709, 0.8761, 0.1709, 0.8761, 0.1709, 0.8761, 0.1709, 0.8761, 0.1709, 0.8761, 0.1709, 0.8761, 0.1709, 0.8761, 0.1709, 0.8761, 0.1709, 0.8761, 0.1709, 0.8761, 0.1709, 0.8761, 0.1709, 0.8761, 0.1709, 0.8761, 0.1709, 0.8761, 0.1709, 0.8761, 0.1709, 0.8761, 0.1709, 0.8761, 0.1709, 0.8761, 0.1709, 0.8761, 0.1709, 0.8761, 0.1709, 0.8761, 0.1709, 0.8761, 0.1709, 0.8761, 0.1709, 0.8761, 0.1709, 0.8761, 0.1709, 0.8761, 0.1709, 0.8761, 0.1709, 0.8761, 0.1709, 0.8761, 0.1709, 0.8761, 0.1709, 0.8761, 0.1709, 0.8761, 0.1709, 0.8761, 0.1709, 0.8761, 0.1709, 0.8761, 0.1709, 0.8761, 0.1709, 0.8761, 0.1709, 0.8761, 0.1709, 0.8761, 0.1709, 0.8761, 0.1709, 0.8761, 0.1709, 0.8761, 0.1709, 0.8761, 0.1709, 0.8761, 0.1709, 0.8761, 0.1709, 0.8761, 0.1709, 0.8761, 0.1709, 0.8761, 0.1709, 0.8761, 0.1709, 0.8761, 0.1709, 0.8761, 0.1709, 0.8761, 0.1709, 0.8761, 0.1709, 0.8761, 0.1709, 0.8761, 0.1709, 0.8761, 0.1709, 0.8761, 0.1709, 0.8761, 0.1709, 0.8761, 0.1709, 0.8761, 0.1709, 0.8761, 0.1709, 0.8761, 0.1709, 0.8761, 0.1709, 0.8761, 0.1709, 0.8761, 0.1709, 0.8761, 0.1709, 0.8761, 0.1709, 0.8761, 0.1709, 0.8761, 0.1709, 0.8761, 0.1709, 0.8761])
me_cylinder.materials.append(mat_material)
me_cylinder.use_remesh_fix_poles = True
me_cylinder.use_remesh_preserve_attributes = False
me_cylinder.use_mirror_vertex_groups = False
me_cylinder.update()
me_cylinder_001 = bpy.data.meshes.new('Cylinder.001')
me_cylinder_001.from_pydata([(-2.468e-08, -0.7263, -0.1461), (-2.468e-08, -0.08022, -0.1461), (0.1001, -0.7263, -0.1046), (0.1001, -0.08022, -0.1046), (0.1416, -0.7263, -0.004491), (0.1416, -0.08022, -0.004491), (0.1001, -0.7263, 0.09566), (0.1001, -0.08022, 0.09566), (-3.706e-08, -0.7263, 0.1371), (-3.706e-08, -0.08022, 0.1371), (-0.1001, -0.7263, 0.09566), (-0.1001, -0.08022, 0.09566), (-0.1416, -0.7263, -0.004491), (-0.1416, -0.08022, -0.004491), (-0.1001, -0.7263, -0.1046), (-0.1001, -0.08022, -0.1046), (-2.468e-08, -0.511, -0.1461), (-2.468e-08, -0.2956, -0.1461), (0.1001, -0.2956, -0.1046), (0.1001, -0.511, -0.1046), (0.1416, -0.2956, -0.004491), (0.1416, -0.511, -0.004491), (0.1001, -0.2956, 0.09566), (0.1001, -0.511, 0.09566), (-3.706e-08, -0.2956, 0.1371), (-3.706e-08, -0.511, 0.1371), (-0.1001, -0.2956, 0.09566), (-0.1001, -0.511, 0.09566), (-0.1416, -0.2956, -0.004491), (-0.1416, -0.511, -0.004491), (-0.1001, -0.2956, -0.1046), (-0.1001, -0.511, -0.1046), (0.02398, -0.2696, -0.1362), (0.02398, -0.1062, -0.1362), (0.07617, -0.1062, -0.1146), (0.07617, -0.2696, -0.1146), (0.1101, -0.2696, -0.08066), (0.1101, -0.1062, -0.08066), (0.1317, -0.1062, -0.02847), (0.1317, -0.2696, -0.02847), (0.1317, -0.2696, 0.01948), (0.1317, -0.1062, 0.01948), (0.1101, -0.1062, 0.07168), (0.1101, -0.2696, 0.07168), (0.07617, -0.2696, 0.1056), (0.07617, -0.1062, 0.1056), (0.02398, -0.1062, 0.1272), (0.02398, -0.2696, 0.1272), (-0.02398, -0.2696, 0.1272), (-0.02398, -0.1062, 0.1272), (-0.07617, -0.1062, 0.1056), (-0.07617, -0.2696, 0.1056), (-0.1101, -0.2696, 0.07168), (-0.1101, -0.1062, 0.07168), (-0.1317, -0.1062, 0.01948), (-0.1317, -0.2696, 0.01948), (-0.1317, -0.2696, -0.02847), (-0.1317, -0.1062, -0.02847), (-0.1101, -0.1062, -0.08066), (-0.1101, -0.2696, -0.08066), (-0.07617, -0.2696, -0.1146), (-0.07617, -0.1062, -0.1146), (-0.02398, -0.1062, -0.1362), (-0.02398, -0.2696, -0.1362), (-0.07617, -0.7004, -0.1146), (-0.07617, -0.5369, -0.1146), (-0.02398, -0.5369, -0.1362), (-0.02398, -0.7004, -0.1362), (-0.07617, -0.485, -0.1146), (-0.07617, -0.3215, -0.1146), (-0.02398, -0.3215, -0.1362), (-0.02398, -0.485, -0.1362), (-0.1317, -0.7004, -0.02847), (-0.1317, -0.5369, -0.02847), (-0.1101, -0.5369, -0.08066), (-0.1101, -0.7004, -0.08066), (-0.1317, -0.485, -0.02847), (-0.1317, -0.3215, -0.02847), (-0.1101, -0.3215, -0.08066), (-0.1101, -0.485, -0.08066), (-0.1101, -0.7004, 0.07168), (-0.1101, -0.5369, 0.07168), (-0.1317, -0.5369, 0.01948), (-0.1317, -0.7004, 0.01948), (-0.1101, -0.485, 0.07168), (-0.1101, -0.3215, 0.07168), (-0.1317, -0.3215, 0.01948), (-0.1317, -0.485, 0.01948), (-0.02398, -0.7004, 0.1272), (-0.02398, -0.5369, 0.1272), (-0.07617, -0.5369, 0.1056), (-0.07617, -0.7004, 0.1056), (-0.02398, -0.485, 0.1272), (-0.02398, -0.3215, 0.1272), (-0.07617, -0.3215, 0.1056), (-0.07617, -0.485, 0.1056), (0.07617, -0.7004, 0.1056), (0.07617, -0.5369, 0.1056), (0.02398, -0.5369, 0.1272), (0.02398, -0.7004, 0.1272), (0.07617, -0.485, 0.1056), (0.07617, -0.3215, 0.1056), (0.02398, -0.3215, 0.1272), (0.02398, -0.485, 0.1272), (0.1317, -0.7004, 0.01948), (0.1317, -0.5369, 0.01948), (0.1101, -0.5369, 0.07168), (0.1101, -0.7004, 0.07168), (0.1317, -0.485, 0.01948), (0.1317, -0.3215, 0.01948), (0.1101, -0.3215, 0.07168), (0.1101, -0.485, 0.07168), (0.1101, -0.7004, -0.08066), (0.1101, -0.5369, -0.08066), (0.1317, -0.5369, -0.02847), (0.1317, -0.7004, -0.02847), (0.1101, -0.485, -0.08066), (0.1101, -0.3215, -0.08066), (0.1317, -0.3215, -0.02847), (0.1317, -0.485, -0.02847), (0.02398, -0.7004, -0.1362), (0.02398, -0.5369, -0.1362), (0.07617, -0.5369, -0.1146), (0.07617, -0.7004, -0.1146), (0.02398, -0.485, -0.1362), (0.02398, -0.3215, -0.1362), (0.07617, -0.3215, -0.1146), (0.07617, -0.485, -0.1146), (0.01816, -0.2696, -0.1221), (0.01816, -0.1062, -0.1221), (0.07036, -0.2696, -0.1005), (0.07036, -0.1062, -0.1005), (0.09604, -0.1062, -0.07485), (0.09604, -0.2696, -0.07485), (0.1177, -0.2696, -0.02265), (0.1177, -0.1062, -0.02265), (0.1177, -0.1062, 0.01367), (0.1177, -0.2696, 0.01367), (0.09604, -0.2696, 0.06587), (0.09604, -0.1062, 0.06587), (0.07036, -0.1062, 0.09155), (0.07036, -0.2696, 0.09155), (0.01816, -0.2696, 0.1132), (0.01816, -0.1062, 0.1132), (-0.01816, -0.1062, 0.1132), (-0.01816, -0.2696, 0.1132), (-0.07036, -0.2696, 0.09155), (-0.07036, -0.1062, 0.09155), (-0.09604, -0.1062, 0.06587), (-0.09604, -0.2696, 0.06587), (-0.1177, -0.2696, 0.01367), (-0.1177, -0.1062, 0.01367), (-0.1177, -0.1062, -0.02265), (-0.1177, -0.2696, -0.02265), (-0.09604, -0.2696, -0.07485), (-0.09604, -0.1062, -0.07485), (-0.07036, -0.1062, -0.1005), (-0.07036, -0.2696, -0.1005), (-0.01816, -0.2696, -0.1221), (-0.01816, -0.1062, -0.1221), (-0.07036, -0.5369, -0.1005), (-0.07036, -0.7004, -0.1005), (-0.01816, -0.7004, -0.1221), (-0.01816, -0.5369, -0.1221), (-0.07036, -0.3215, -0.1005), (-0.07036, -0.485, -0.1005), (-0.01816, -0.485, -0.1221), (-0.01816, -0.3215, -0.1221), (-0.1177, -0.5369, -0.02265), (-0.1177, -0.7004, -0.02265), (-0.09604, -0.7004, -0.07485), (-0.09604, -0.5369, -0.07485), (-0.1177, -0.3215, -0.02265), (-0.1177, -0.485, -0.02265), (-0.09604, -0.485, -0.07485), (-0.09604, -0.3215, -0.07485), (-0.09604, -0.5369, 0.06587), (-0.09604, -0.7004, 0.06587), (-0.1177, -0.7004, 0.01367), (-0.1177, -0.5369, 0.01367), (-0.09604, -0.3215, 0.06587), (-0.09604, -0.485, 0.06587), (-0.1177, -0.485, 0.01367), (-0.1177, -0.3215, 0.01367), (-0.01816, -0.5369, 0.1132), (-0.01816, -0.7004, 0.1132), (-0.07036, -0.7004, 0.09155), (-0.07036, -0.5369, 0.09155), (-0.01816, -0.3215, 0.1132), (-0.01816, -0.485, 0.1132), (-0.07036, -0.485, 0.09155), (-0.07036, -0.3215, 0.09155), (0.07036, -0.5369, 0.09155), (0.07036, -0.7004, 0.09155), (0.01816, -0.7004, 0.1132), (0.01816, -0.5369, 0.1132), (0.07036, -0.3215, 0.09155), (0.07036, -0.485, 0.09155), (0.01816, -0.485, 0.1132), (0.01816, -0.3215, 0.1132), (0.1177, -0.5369, 0.01367), (0.1177, -0.7004, 0.01367), (0.09604, -0.7004, 0.06587), (0.09604, -0.5369, 0.06587), (0.1177, -0.3215, 0.01367), (0.1177, -0.485, 0.01367), (0.09604, -0.485, 0.06587), (0.09604, -0.3215, 0.06587), (0.09604, -0.5369, -0.07485), (0.09604, -0.7004, -0.07485), (0.1177, -0.7004, -0.02265), (0.1177, -0.5369, -0.02265), (0.09604, -0.3215, -0.07485), (0.09604, -0.485, -0.07485), (0.1177, -0.485, -0.02265), (0.1177, -0.3215, -0.02265), (0.01816, -0.7004, -0.1221), (0.01816, -0.5369, -0.1221), (0.07036, -0.7004, -0.1005), (0.07036, -0.5369, -0.1005), (0.01816, -0.485, -0.1221), (0.01816, -0.3215, -0.1221), (0.07036, -0.485, -0.1005), (0.07036, -0.3215, -0.1005), (-2.325e-08, -0.8465, -0.1142), (-2.325e-08, -0.7178, -0.1142), (0.04551, -0.8465, -0.09536), (0.04551, -0.7178, -0.09536), (0.06437, -0.8465, -0.04984), (0.06437, -0.7178, -0.04984), (0.04551, -0.8465, -0.00433), (0.04551, -0.7178, -0.00433), (-2.888e-08, -0.8465, 0.01452), (-2.888e-08, -0.7178, 0.01452), (-0.04551, -0.8465, -0.004331), (-0.04551, -0.7178, -0.00433), (-0.06437, -0.8465, -0.04984), (-0.06437, -0.7178, -0.04984), (-0.04551, -0.8465, -0.09536), (-0.04551, -0.7178, -0.09536), (-2.399e-08, -0.8465, -0.09886), (0.03466, -0.8465, -0.0845), (0.04901, -0.8465, -0.04984), (0.03466, -0.8465, -0.01519), (-2.219e-08, -0.8465, -0.0008332), (-0.03466, -0.8465, -0.01519), (-0.04901, -0.8465, -0.04984), (-0.03466, -0.8465, -0.0845), (-2.399e-08, -0.7983, -0.09886), (0.03466, -0.7983, -0.0845), (-0.03466, -0.7983, -0.0845), (0.04901, -0.7983, -0.04985), (0.03466, -0.7983, -0.01519), (-2.219e-08, -0.7983, -0.0008333), (-0.03466, -0.7983, -0.01519), (-0.04901, -0.7983, -0.04985)], [], [(122, 123, 218, 219), (69, 70, 167, 164), (108, 109, 204, 205), (121, 122, 219, 217), (71, 68, 165, 166), (82, 83, 178, 179), (3, 1, 15, 13, 11, 9, 7, 5), (123, 120, 216, 218), (68, 69, 164, 165), (0, 2, 4, 6, 8, 10, 12, 14), (81, 82, 179, 176), (42, 43, 138, 139), (120, 121, 217, 216), (83, 80, 177, 178), (94, 95, 190, 191), (41, 42, 139, 136), (80, 81, 176, 177), (93, 94, 191, 188), (43, 40, 137, 138), (54, 55, 150, 151), (95, 92, 189, 190), (40, 41, 136, 137), (106, 107, 202, 203), (53, 54, 151, 148), (92, 93, 188, 189), (105, 106, 203, 200), (17, 1, 33, 32), (1, 3, 34, 33), (3, 18, 35, 34), (18, 17, 32, 35), (18, 3, 37, 36), (3, 5, 38, 37), (5, 20, 39, 38), (20, 18, 36, 39), (20, 5, 41, 40), (5, 7, 42, 41), (7, 22, 43, 42), (22, 20, 40, 43), (22, 7, 45, 44), (7, 9, 46, 45), (9, 24, 47, 46), (24, 22, 44, 47), (24, 9, 49, 48), (9, 11, 50, 49), (11, 26, 51, 50), (26, 24, 48, 51), (26, 11, 53, 52), (11, 13, 54, 53), (13, 28, 55, 54), (28, 26, 52, 55), (28, 13, 57, 56), (13, 15, 58, 57), (15, 30, 59, 58), (30, 28, 56, 59), (30, 15, 61, 60), (15, 1, 62, 61), (1, 17, 63, 62), (17, 30, 60, 63), (14, 31, 65, 64), (31, 16, 66, 65), (16, 0, 67, 66), (0, 14, 64, 67), (31, 30, 69, 68), (30, 17, 70, 69), (17, 16, 71, 70), (16, 31, 68, 71), (12, 29, 73, 72), (29, 31, 74, 73), (31, 14, 75, 74), (14, 12, 72, 75), (29, 28, 77, 76), (28, 30, 78, 77), (30, 31, 79, 78), (31, 29, 76, 79), (10, 27, 81, 80), (27, 29, 82, 81), (29, 12, 83, 82), (12, 10, 80, 83), (27, 26, 85, 84), (26, 28, 86, 85), (28, 29, 87, 86), (29, 27, 84, 87), (8, 25, 89, 88), (25, 27, 90, 89), (27, 10, 91, 90), (10, 8, 88, 91), (25, 24, 93, 92), (24, 26, 94, 93), (26, 27, 95, 94), (27, 25, 92, 95), (6, 23, 97, 96), (23, 25, 98, 97), (25, 8, 99, 98), (8, 6, 96, 99), (23, 22, 101, 100), (22, 24, 102, 101), (24, 25, 103, 102), (25, 23, 100, 103), (4, 21, 105, 104), (21, 23, 106, 105), (23, 6, 107, 106), (6, 4, 104, 107), (21, 20, 109, 108), (20, 22, 110, 109), (22, 23, 111, 110), (23, 21, 108, 111), (2, 19, 113, 112), (19, 21, 114, 113), (21, 4, 115, 114), (4, 2, 112, 115), (19, 18, 117, 116), (18, 20, 118, 117), (20, 21, 119, 118), (21, 19, 116, 119), (0, 16, 121, 120), (16, 19, 122, 121), (19, 2, 123, 122), (2, 0, 120, 123), (16, 17, 125, 124), (17, 18, 126, 125), (18, 19, 127, 126), (19, 16, 124, 127), (128, 129, 131, 130), (133, 132, 135, 134), (137, 136, 139, 138), (141, 140, 143, 142), (145, 144, 147, 146), (149, 148, 151, 150), (153, 152, 155, 154), (157, 156, 159, 158), (161, 160, 163, 162), (165, 164, 167, 166), (169, 168, 171, 170), (173, 172, 175, 174), (177, 176, 179, 178), (181, 180, 183, 182), (185, 184, 187, 186), (189, 188, 191, 190), (193, 192, 195, 194), (197, 196, 199, 198), (201, 200, 203, 202), (205, 204, 207, 206), (209, 208, 211, 210), (213, 212, 215, 214), (216, 217, 219, 218), (220, 221, 223, 222), (56, 57, 152, 153), (111, 108, 205, 206), (70, 71, 166, 167), (59, 56, 153, 154), (109, 110, 207, 204), (96, 97, 192, 193), (57, 58, 155, 152), (110, 111, 206, 207), (44, 45, 140, 141), (99, 96, 193, 194), (58, 59, 154, 155), (47, 44, 141, 142), (97, 98, 195, 192), (84, 85, 180, 181), (45, 46, 143, 140), (98, 99, 194, 195), (32, 33, 129, 128), (87, 84, 181, 182), (124, 125, 221, 220), (46, 47, 142, 143), (35, 32, 128, 130), (85, 86, 183, 180), (72, 73, 168, 169), (127, 124, 220, 222), (33, 34, 131, 129), (86, 87, 182, 183), (75, 72, 169, 170), (125, 126, 223, 221), (112, 113, 208, 209), (34, 35, 130, 131), (73, 74, 171, 168), (126, 127, 222, 223), (60, 61, 156, 157), (115, 112, 209, 210), (74, 75, 170, 171), (63, 60, 157, 158), (113, 114, 211, 208), (100, 101, 196, 197), (61, 62, 159, 156), (114, 115, 210, 211), (48, 49, 144, 145), (103, 100, 197, 198), (62, 63, 158, 159), (51, 48, 145, 146), (101, 102, 199, 196), (88, 89, 184, 185), (49, 50, 147, 144), (102, 103, 198, 199), (36, 37, 132, 133), (91, 88, 185, 186), (50, 51, 146, 147), (39, 36, 133, 134), (89, 90, 187, 184), (76, 77, 172, 173), (37, 38, 135, 132), (90, 91, 186, 187), (79, 76, 173, 174), (116, 117, 212, 213), (38, 39, 134, 135), (77, 78, 175, 172), (64, 65, 160, 161), (119, 116, 213, 214), (78, 79, 174, 175), (67, 64, 161, 162), (117, 118, 215, 212), (104, 105, 200, 201), (65, 66, 163, 160), (118, 119, 214, 215), (52, 53, 148, 149), (107, 104, 201, 202), (66, 67, 162, 163), (55, 52, 149, 150), (224, 225, 227, 226), (226, 227, 229, 228), (228, 229, 231, 230), (230, 231, 233, 232), (232, 233, 235, 234), (234, 235, 237, 236), (227, 225, 239, 237, 235, 233, 231, 229), (236, 237, 239, 238), (238, 239, 225, 224), (240, 241, 249, 248), (224, 226, 241, 240), (226, 228, 242, 241), (228, 230, 243, 242), (230, 232, 244, 243), (232, 234, 245, 244), (234, 236, 246, 245), (236, 238, 247, 246), (238, 224, 240, 247), (248, 249, 251, 252, 253, 254, 255, 250), (246, 247, 250, 255), (244, 245, 254, 253), (242, 243, 252, 251), (247, 240, 248, 250), (245, 246, 255, 254), (243, 244, 253, 252), (241, 242, 251, 249)])
_uv = me_cylinder_001.uv_layers.new(name='UVMap')
_uv.uv.foreach_set('vector', [0.8456, 0.6717, 0.8456, 0.6717, 0.8456, 0.6717, 0.8456, 0.6717, 0.8456, 0.6717, 0.8456, 0.6717, 0.8456, 0.6717, 0.8456, 0.6717, 0.8456, 0.6717, 0.8456, 0.6717, 0.8456, 0.6717, 0.8456, 0.6717, 0.8456, 0.6717, 0.8456, 0.6717, 0.8456, 0.6717, 0.8456, 0.6717, 0.8456, 0.6717, 0.8456, 0.6717, 0.8456, 0.6717, 0.8456, 0.6717, 0.8456, 0.6717, 0.8456, 0.6717, 0.8456, 0.6717, 0.8456, 0.6717, 0.8456, 0.6717, 0.8456, 0.6717, 0.8456, 0.6717, 0.8456, 0.6717, 0.8456, 0.6717, 0.8456, 0.6717, 0.8456, 0.6717, 0.8456, 0.6717, 0.8456, 0.6717, 0.8456, 0.6717, 0.8456, 0.6717, 0.8456, 0.6717, 0.8456, 0.6717, 0.8456, 0.6717, 0.8456, 0.6717, 0.8456, 0.6717, 0.8456, 0.6717, 0.8456, 0.6717, 0.8456, 0.6717, 0.8456, 0.6717, 0.8456, 0.6717, 0.8456, 0.6717, 0.8456, 0.6717, 0.8456, 0.6717, 0.8456, 0.6717, 0.8456, 0.6717, 0.8456, 0.6717, 0.8456, 0.6717, 0.8456, 0.6717, 0.8456, 0.6717, 0.8456, 0.6717, 0.8456, 0.6717, 0.8456, 0.6717, 0.8456, 0.6717, 0.8456, 0.6717, 0.8456, 0.6717, 0.8456, 0.6717, 0.8456, 0.6717, 0.8456, 0.6717, 0.8456, 0.6717, 0.8456, 0.6717, 0.8456, 0.6717, 0.8456, 0.6717, 0.8456, 0.6717, 0.8456, 0.6717, 0.8456, 0.6717, 0.8456, 0.6717, 0.8456, 0.6717, 0.8456, 0.6717, 0.8456, 0.6717, 0.8456, 0.6717, 0.8456, 0.6717, 0.8456, 0.6717, 0.8456, 0.6717, 0.8456, 0.6717, 0.8456, 0.6717, 0.8456, 0.6717, 0.8456, 0.6717, 0.8456, 0.6717, 0.8456, 0.6717, 0.8456, 0.6717, 0.8456, 0.6717, 0.8456, 0.6717, 0.8456, 0.6717, 0.8456, 0.6717, 0.8456, 0.6717, 0.8456, 0.6717, 0.8456, 0.6717, 0.8456, 0.6717, 0.8456, 0.6717, 0.8456, 0.6717, 0.8456, 0.6717, 0.8456, 0.6717, 0.8456, 0.6717, 0.8456, 0.6717, 0.8456, 0.6717, 0.8456, 0.6717, 0.8456, 0.6717, 0.8456, 0.6717, 0.8456, 0.6717, 0.8456, 0.6717, 0.8456, 0.6717, 0.8456, 0.6717, 0.8456, 0.6717, 0.8456, 0.6717, 0.8456, 0.6717, 0.8456, 0.6717, 0.8456, 0.6717, 0.8456, 0.6717, 0.8456, 0.6717, 0.8456, 0.6717, 0.8456, 0.6717, 0.8456, 0.6717, 0.8456, 0.6717, 0.8456, 0.6717, 0.8456, 0.6717, 0.8456, 0.6717, 0.8456, 0.6717, 0.8456, 0.6717, 0.8456, 0.6717, 0.8456, 0.6717, 0.8456, 0.6717, 0.8456, 0.6717, 0.8456, 0.6717, 0.8456, 0.6717, 0.8456, 0.6717, 0.8456, 0.6717, 0.8456, 0.6717, 0.8456, 0.6717, 0.8456, 0.6717, 0.8456, 0.6717, 0.8456, 0.6717, 0.8456, 0.6717, 0.8456, 0.6717, 0.8456, 0.6717, 0.8456, 0.6717, 0.8456, 0.6717, 0.8456, 0.6717, 0.8456, 0.6717, 0.8456, 0.6717, 0.8456, 0.6717, 0.8456, 0.6717, 0.8456, 0.6717, 0.8456, 0.6717, 0.8456, 0.6717, 0.8456, 0.6717, 0.8456, 0.6717, 0.8456, 0.6717, 0.8456, 0.6717, 0.8456, 0.6717, 0.8456, 0.6717, 0.8456, 0.6717, 0.8456, 0.6717, 0.8456, 0.6717, 0.8456, 0.6717, 0.8456, 0.6717, 0.8456, 0.6717, 0.8456, 0.6717, 0.8456, 0.6717, 0.8456, 0.6717, 0.8456, 0.6717, 0.8456, 0.6717, 0.8456, 0.6717, 0.8456, 0.6717, 0.8456, 0.6717, 0.8456, 0.6717, 0.8456, 0.6717, 0.8456, 0.6717, 0.8456, 0.6717, 0.8456, 0.6717, 0.8456, 0.6717, 0.8456, 0.6717, 0.8456, 0.6717, 0.8456, 0.6717, 0.8456, 0.6717, 0.8456, 0.6717, 0.8456, 0.6717, 0.8456, 0.6717, 0.8456, 0.6717, 0.8456, 0.6717, 0.8456, 0.6717, 0.8456, 0.6717, 0.8456, 0.6717, 0.8456, 0.6717, 0.8456, 0.6717, 0.8456, 0.6717, 0.8456, 0.6717, 0.8456, 0.6717, 0.8456, 0.6717, 0.8456, 0.6717, 0.8456, 0.6717, 0.8456, 0.6717, 0.8456, 0.6717, 0.8456, 0.6717, 0.8456, 0.6717, 0.8456, 0.6717, 0.8456, 0.6717, 0.8456, 0.6717, 0.8456, 0.6717, 0.8456, 0.6717, 0.8456, 0.6717, 0.8456, 0.6717, 0.8456, 0.6717, 0.8456, 0.6717, 0.8456, 0.6717, 0.8456, 0.6717, 0.8456, 0.6717, 0.8456, 0.6717, 0.8456, 0.6717, 0.8456, 0.6717, 0.8456, 0.6717, 0.8456, 0.6717, 0.8456, 0.6717, 0.8456, 0.6717, 0.8456, 0.6717, 0.8456, 0.6717, 0.8456, 0.6717, 0.8456, 0.6717, 0.8456, 0.6717, 0.8456, 0.6717, 0.8456, 0.6717, 0.8456, 0.6717, 0.8456, 0.6717, 0.8456, 0.6717, 0.8456, 0.6717, 0.8456, 0.6717, 0.8456, 0.6717, 0.8456, 0.6717, 0.8456, 0.6717, 0.8456, 0.6717, 0.8456, 0.6717, 0.8456, 0.6717, 0.8456, 0.6717, 0.8456, 0.6717, 0.8456, 0.6717, 0.8456, 0.6717, 0.8456, 0.6717, 0.8456, 0.6717, 0.8456, 0.6717, 0.8456, 0.6717, 0.8456, 0.6717, 0.8456, 0.6717, 0.8456, 0.6717, 0.8456, 0.6717, 0.8456, 0.6717, 0.8456, 0.6717, 0.8456, 0.6717, 0.8456, 0.6717, 0.8456, 0.6717, 0.8456, 0.6717, 0.8456, 0.6717, 0.8456, 0.6717, 0.8456, 0.6717, 0.8456, 0.6717, 0.8456, 0.6717, 0.8456, 0.6717, 0.8456, 0.6717, 0.8456, 0.6717, 0.8456, 0.6717, 0.8456, 0.6717, 0.8456, 0.6717, 0.8456, 0.6717, 0.8456, 0.6717, 0.8456, 0.6717, 0.8456, 0.6717, 0.8456, 0.6717, 0.8456, 0.6717, 0.8456, 0.6717, 0.8456, 0.6717, 0.8456, 0.6717, 0.8456, 0.6717, 0.8456, 0.6717, 0.8456, 0.6717, 0.8456, 0.6717, 0.8456, 0.6717, 0.8456, 0.6717, 0.8456, 0.6717, 0.8456, 0.6717, 0.8456, 0.6717, 0.8456, 0.6717, 0.8456, 0.6717, 0.8456, 0.6717, 0.8456, 0.6717, 0.8456, 0.6717, 0.8456, 0.6717, 0.8456, 0.6717, 0.8456, 0.6717, 0.8456, 0.6717, 0.8456, 0.6717, 0.8456, 0.6717, 0.8456, 0.6717, 0.8456, 0.6717, 0.8456, 0.6717, 0.8456, 0.6717, 0.8456, 0.6717, 0.8456, 0.6717, 0.8456, 0.6717, 0.8456, 0.6717, 0.8456, 0.6717, 0.8456, 0.6717, 0.8456, 0.6717, 0.8456, 0.6717, 0.8456, 0.6717, 0.8456, 0.6717, 0.8456, 0.6717, 0.8456, 0.6717, 0.8456, 0.6717, 0.8456, 0.6717, 0.8456, 0.6717, 0.8456, 0.6717, 0.8456, 0.6717, 0.8456, 0.6717, 0.8456, 0.6717, 0.8456, 0.6717, 0.8456, 0.6717, 0.8456, 0.6717, 0.8456, 0.6717, 0.8456, 0.6717, 0.8456, 0.6717, 0.8456, 0.6717, 0.8456, 0.6717, 0.8456, 0.6717, 0.8456, 0.6717, 0.8456, 0.6717, 0.8456, 0.6717, 0.8456, 0.6717, 0.8456, 0.6717, 0.8456, 0.6717, 0.8456, 0.6717, 0.8456, 0.6717, 0.8456, 0.6717, 0.8456, 0.6717, 0.8456, 0.6717, 0.8456, 0.6717, 0.8456, 0.6717, 0.8456, 0.6717, 0.8456, 0.6717, 0.8456, 0.6717, 0.8456, 0.6717, 0.8456, 0.6717, 0.8456, 0.6717, 0.8456, 0.6717, 0.8456, 0.6717, 0.8456, 0.6717, 0.8456, 0.6717, 0.8456, 0.6717, 0.8456, 0.6717, 0.8456, 0.6717, 0.8456, 0.6717, 0.8456, 0.6717, 0.8456, 0.6717, 0.8456, 0.6717, 0.8456, 0.6717, 0.8456, 0.6717, 0.8456, 0.6717, 0.8456, 0.6717, 0.8456, 0.6717, 0.8456, 0.6717, 0.8456, 0.6717, 0.8456, 0.6717, 0.8456, 0.6717, 0.8456, 0.6717, 0.8456, 0.6717, 0.8456, 0.6717, 0.8456, 0.6717, 0.8456, 0.6717, 0.8456, 0.6717, 0.8456, 0.6717, 0.8456, 0.6717, 0.8456, 0.6717, 0.8456, 0.6717, 0.8456, 0.6717, 0.8456, 0.6717, 0.8456, 0.6717, 0.8456, 0.6717, 0.8456, 0.6717, 0.8456, 0.6717, 0.8456, 0.6717, 0.8456, 0.6717, 0.8456, 0.6717, 0.8456, 0.6717, 0.8456, 0.6717, 0.8456, 0.6717, 0.8456, 0.6717, 0.8456, 0.6717, 0.8456, 0.6717, 0.8456, 0.6717, 0.8456, 0.6717, 0.8456, 0.6717, 0.8456, 0.6717, 0.8456, 0.6717, 0.8456, 0.6717, 0.8456, 0.6717, 0.8456, 0.6717, 0.8456, 0.6717, 0.8456, 0.6717, 0.8456, 0.6717, 0.8456, 0.6717, 0.8456, 0.6717, 0.8456, 0.6717, 0.8456, 0.6717, 0.8456, 0.6717, 0.8456, 0.6717, 0.8456, 0.6717, 0.8456, 0.6717, 0.8456, 0.6717, 0.8456, 0.6717, 0.8456, 0.6717, 0.8456, 0.6717, 0.8456, 0.6717, 0.8456, 0.6717, 0.8456, 0.6717, 0.8456, 0.6717, 0.8456, 0.6717, 0.8456, 0.6717, 0.8456, 0.6717, 0.8456, 0.6717, 0.8456, 0.6717, 0.8456, 0.6717, 0.8456, 0.6717, 0.8456, 0.6717, 0.8456, 0.6717, 0.8456, 0.6717, 0.8456, 0.6717, 0.8456, 0.6717, 0.8456, 0.6717, 0.8456, 0.6717, 0.8456, 0.6717, 0.8456, 0.6717, 0.8456, 0.6717, 0.8456, 0.6717, 0.8456, 0.6717, 0.8456, 0.6717, 0.8456, 0.6717, 0.8456, 0.6717, 0.8456, 0.6717, 0.8456, 0.6717, 0.8456, 0.6717, 0.8456, 0.6717, 0.8456, 0.6717, 0.8456, 0.6717, 0.8456, 0.6717, 0.8456, 0.6717, 0.8456, 0.6717, 0.8456, 0.6717, 0.8456, 0.6717, 0.8456, 0.6717, 0.8456, 0.6717, 0.8456, 0.6717, 0.8456, 0.6717, 0.8456, 0.6717, 0.8456, 0.6717, 0.8456, 0.6717, 0.8456, 0.6717, 0.8456, 0.6717, 0.8456, 0.6717, 0.8456, 0.6717, 0.8456, 0.6717, 0.8456, 0.6717, 0.8456, 0.6717, 0.8456, 0.6717, 0.8456, 0.6717, 0.8456, 0.6717, 0.8456, 0.6717, 0.8456, 0.6717, 0.8456, 0.6717, 0.8456, 0.6717, 0.8456, 0.6717, 0.8456, 0.6717, 0.8456, 0.6717, 0.8456, 0.6717, 0.8456, 0.6717, 0.8456, 0.6717, 0.8456, 0.6717, 0.8456, 0.6717, 0.8456, 0.6717, 0.8456, 0.6717, 0.8456, 0.6717, 0.8456, 0.6717, 0.8456, 0.6717, 0.8456, 0.6717, 0.8456, 0.6717, 0.8456, 0.6717, 0.8456, 0.6717, 0.8456, 0.6717, 0.8456, 0.6717, 0.8456, 0.6717, 0.8456, 0.6717, 0.8456, 0.6717, 0.8456, 0.6717, 0.8456, 0.6717, 0.8456, 0.6717, 0.8423, 0.9147, 0.8423, 0.9147, 0.8423, 0.9147, 0.8423, 0.9147, 0.8423, 0.9147, 0.8423, 0.9147, 0.8423, 0.9147, 0.8423, 0.9147, 0.8423, 0.9147, 0.8423, 0.9147, 0.8423, 0.9147, 0.8423, 0.9147, 0.8423, 0.9147, 0.8423, 0.9147, 0.8423, 0.9147, 0.8423, 0.9147, 0.8423, 0.9147, 0.8423, 0.9147, 0.8423, 0.9147, 0.8423, 0.9147, 0.8423, 0.9147, 0.8423, 0.9147, 0.8423, 0.9147, 0.8423, 0.9147, 0.8423, 0.9147, 0.8423, 0.9147, 0.8423, 0.9147, 0.8423, 0.9147, 0.8423, 0.9147, 0.8423, 0.9147, 0.8423, 0.9147, 0.8423, 0.9147, 0.8423, 0.9147, 0.8423, 0.9147, 0.8423, 0.9147, 0.8423, 0.9147, 0.8423, 0.9147, 0.8423, 0.9147, 0.8423, 0.9147, 0.8423, 0.9147, 0.8423, 0.9147, 0.8423, 0.9147, 0.8423, 0.9147, 0.8423, 0.9147, 0.8423, 0.9147, 0.8423, 0.9147, 0.8423, 0.9147, 0.8423, 0.9147, 0.8423, 0.9147, 0.8423, 0.9147, 0.8423, 0.9147, 0.8423, 0.9147, 0.8423, 0.9147, 0.8423, 0.9147, 0.8423, 0.9147, 0.8423, 0.9147, 0.8423, 0.9147, 0.8423, 0.9147, 0.8423, 0.9147, 0.8423, 0.9147, 0.8423, 0.9147, 0.8423, 0.9147, 0.8423, 0.9147, 0.8423, 0.9147, 0.8423, 0.9147, 0.8423, 0.9147, 0.8423, 0.9147, 0.8423, 0.9147, 0.8423, 0.9147, 0.8423, 0.9147, 0.8423, 0.9147, 0.8423, 0.9147, 0.8423, 0.9147, 0.8423, 0.9147, 0.8423, 0.9147, 0.8423, 0.9147, 0.8423, 0.9147, 0.8423, 0.9147, 0.8423, 0.9147, 0.8423, 0.9147, 0.8423, 0.9147, 0.8423, 0.9147, 0.8423, 0.9147, 0.8423, 0.9147, 0.8423, 0.9147, 0.8423, 0.9147, 0.8423, 0.9147, 0.8423, 0.9147, 0.8423, 0.9147, 0.8423, 0.9147, 0.8423, 0.9147, 0.8423, 0.9147, 0.8423, 0.9147, 0.8423, 0.9147, 0.8423, 0.9147, 0.8423, 0.9147, 0.8456, 0.6717, 0.8456, 0.6717, 0.8456, 0.6717, 0.8456, 0.6717, 0.8456, 0.6717, 0.8456, 0.6717, 0.8456, 0.6717, 0.8456, 0.6717, 0.8456, 0.6717, 0.8456, 0.6717, 0.8456, 0.6717, 0.8456, 0.6717, 0.8456, 0.6717, 0.8456, 0.6717, 0.8456, 0.6717, 0.8456, 0.6717, 0.8456, 0.6717, 0.8456, 0.6717, 0.8456, 0.6717, 0.8456, 0.6717, 0.8456, 0.6717, 0.8456, 0.6717, 0.8456, 0.6717, 0.8456, 0.6717, 0.8456, 0.6717, 0.8456, 0.6717, 0.8456, 0.6717, 0.8456, 0.6717, 0.8456, 0.6717, 0.8456, 0.6717, 0.8456, 0.6717, 0.8456, 0.6717, 0.8456, 0.6717, 0.8456, 0.6717, 0.8456, 0.6717, 0.8456, 0.6717, 0.8456, 0.6717, 0.8456, 0.6717, 0.8456, 0.6717, 0.8456, 0.6717, 0.8456, 0.6717, 0.8456, 0.6717, 0.8456, 0.6717, 0.8456, 0.6717, 0.8456, 0.6717, 0.8456, 0.6717, 0.8456, 0.6717, 0.8456, 0.6717, 0.8456, 0.6717, 0.8456, 0.6717, 0.8456, 0.6717, 0.8456, 0.6717, 0.8456, 0.6717, 0.8456, 0.6717, 0.8456, 0.6717, 0.8456, 0.6717, 0.8456, 0.6717, 0.8456, 0.6717, 0.8456, 0.6717, 0.8456, 0.6717, 0.8456, 0.6717, 0.8456, 0.6717, 0.8456, 0.6717, 0.8456, 0.6717, 0.8456, 0.6717, 0.8456, 0.6717, 0.8456, 0.6717, 0.8456, 0.6717, 0.8456, 0.6717, 0.8456, 0.6717, 0.8456, 0.6717, 0.8456, 0.6717, 0.8456, 0.6717, 0.8456, 0.6717, 0.8456, 0.6717, 0.8456, 0.6717, 0.8456, 0.6717, 0.8456, 0.6717, 0.8456, 0.6717, 0.8456, 0.6717, 0.8456, 0.6717, 0.8456, 0.6717, 0.8456, 0.6717, 0.8456, 0.6717, 0.8456, 0.6717, 0.8456, 0.6717, 0.8456, 0.6717, 0.8456, 0.6717, 0.8456, 0.6717, 0.8456, 0.6717, 0.8456, 0.6717, 0.8456, 0.6717, 0.8456, 0.6717, 0.8456, 0.6717, 0.8456, 0.6717, 0.8456, 0.6717, 0.8456, 0.6717, 0.8456, 0.6717, 0.8456, 0.6717, 0.8456, 0.6717, 0.8456, 0.6717, 0.8456, 0.6717, 0.8456, 0.6717, 0.8456, 0.6717, 0.8456, 0.6717, 0.8456, 0.6717, 0.8456, 0.6717, 0.8456, 0.6717, 0.8456, 0.6717, 0.8456, 0.6717, 0.8456, 0.6717, 0.8456, 0.6717, 0.8456, 0.6717, 0.8456, 0.6717, 0.8456, 0.6717, 0.8456, 0.6717, 0.8456, 0.6717, 0.8456, 0.6717, 0.8456, 0.6717, 0.8456, 0.6717, 0.8456, 0.6717, 0.8456, 0.6717, 0.8456, 0.6717, 0.8456, 0.6717, 0.8456, 0.6717, 0.8456, 0.6717, 0.8456, 0.6717, 0.8456, 0.6717, 0.8456, 0.6717, 0.8456, 0.6717, 0.8456, 0.6717, 0.8456, 0.6717, 0.8456, 0.6717, 0.8456, 0.6717, 0.8456, 0.6717, 0.8456, 0.6717, 0.8456, 0.6717, 0.8456, 0.6717, 0.8456, 0.6717, 0.8456, 0.6717, 0.8456, 0.6717, 0.8456, 0.6717, 0.8456, 0.6717, 0.8456, 0.6717, 0.8456, 0.6717, 0.8456, 0.6717, 0.8456, 0.6717, 0.8456, 0.6717, 0.8456, 0.6717, 0.8456, 0.6717, 0.8456, 0.6717, 0.8456, 0.6717, 0.8456, 0.6717, 0.8456, 0.6717, 0.8456, 0.6717, 0.8456, 0.6717, 0.8456, 0.6717, 0.8456, 0.6717, 0.8456, 0.6717, 0.8456, 0.6717, 0.8456, 0.6717, 0.8456, 0.6717, 0.8456, 0.6717, 0.8456, 0.6717, 0.8456, 0.6717, 0.8456, 0.6717, 0.8456, 0.6717, 0.8456, 0.6717, 0.8456, 0.6717, 0.8456, 0.6717, 0.8456, 0.6717, 0.8456, 0.6717, 0.8456, 0.6717, 0.8456, 0.6717, 0.8456, 0.6717, 0.8456, 0.6717, 0.8456, 0.6717, 0.8456, 0.6717, 0.8456, 0.6717, 0.8456, 0.6717, 0.8456, 0.6717, 0.8456, 0.6717, 0.8456, 0.6717, 0.8456, 0.6717, 0.8456, 0.6717, 0.8456, 0.6717, 0.8456, 0.6717, 0.8456, 0.6717, 0.8456, 0.6717, 0.8456, 0.6717, 0.8456, 0.6717, 0.8456, 0.6717, 0.8456, 0.6717, 0.8456, 0.6717, 0.8456, 0.6717, 0.8456, 0.6717, 0.8456, 0.6717, 0.8456, 0.6717, 0.8456, 0.6717, 0.8456, 0.6717, 0.8456, 0.6717, 0.8456, 0.6717, 0.8456, 0.6717, 0.8456, 0.6717, 0.8456, 0.6717, 0.8456, 0.6717, 0.8456, 0.6717, 0.8456, 0.6717, 0.8456, 0.6717, 0.8456, 0.6717, 0.8456, 0.6717, 0.8456, 0.6717, 0.8456, 0.6717, 0.8456, 0.6717, 0.8456, 0.6717, 0.8456, 0.6717, 0.8456, 0.6717, 0.8456, 0.6717, 0.8456, 0.6717, 0.8456, 0.6717, 0.8456, 0.6717, 0.8456, 0.6717, 0.8456, 0.6717, 0.8456, 0.6717, 0.8456, 0.6717, 0.8456, 0.6717, 0.8456, 0.6717, 0.8456, 0.6717, 0.8456, 0.6717, 0.8456, 0.6717, 0.8456, 0.6717, 0.8456, 0.6717, 0.8456, 0.6717, 0.8456, 0.6717, 0.8456, 0.6717, 0.8456, 0.6717, 0.8456, 0.6717, 0.8456, 0.6717, 0.8456, 0.6717, 0.8456, 0.6717, 0.8456, 0.6717, 0.8456, 0.6717, 0.8456, 0.6717, 0.8456, 0.6717, 0.8456, 0.6717, 0.8456, 0.6717, 0.8456, 0.6717, 0.8456, 0.6717, 0.8456, 0.6717, 0.8456, 0.6717, 0.8456, 0.6717, 0.8456, 0.6717, 0.8456, 0.6717, 0.8456, 0.6717, 0.8456, 0.6717, 0.8456, 0.6717, 0.8456, 0.6717, 0.8456, 0.6717, 0.8456, 0.6717, 0.8456, 0.6717, 0.8456, 0.6717, 0.8456, 0.6717, 0.8456, 0.6717, 0.8456, 0.6717, 0.8456, 0.6717, 0.8456, 0.6717, 0.8456, 0.6717, 0.8456, 0.6717, 0.8456, 0.6717, 0.8456, 0.6717, 0.8456, 0.6717, 0.8456, 0.6717, 0.8456, 0.6717, 0.8456, 0.6717, 0.8456, 0.6717, 0.8456, 0.6717, 0.8456, 0.6717, 0.8456, 0.6717, 0.8456, 0.6717, 0.8456, 0.6717, 0.8456, 0.6717, 0.8456, 0.6717, 0.8456, 0.6717, 0.8456, 0.6717, 0.8456, 0.6717, 0.8456, 0.6717, 0.8456, 0.6717, 0.8456, 0.6717, 0.8456, 0.6717, 0.8456, 0.6717, 0.8456, 0.6717, 0.8456, 0.6717, 0.8456, 0.6717, 0.8456, 0.6717, 0.8456, 0.6717, 0.8456, 0.6717, 0.8456, 0.6717, 0.8456, 0.6717, 0.8456, 0.6717, 0.8456, 0.6717, 0.8456, 0.6717, 0.8456, 0.6717, 0.8456, 0.6717, 0.8456, 0.6717, 0.8456, 0.6717, 0.8456, 0.6717, 0.8456, 0.6717, 0.8456, 0.6717, 0.8456, 0.6717, 0.8456, 0.6717, 0.8456, 0.6717, 0.8456, 0.6717, 0.8456, 0.6717, 0.8456, 0.6717, 0.8456, 0.6717, 0.8456, 0.6717, 0.8456, 0.6717, 0.8456, 0.6717, 0.8456, 0.6717, 0.8456, 0.6717, 0.8456, 0.6717, 0.8456, 0.6717, 0.8456, 0.6717, 0.8456, 0.6717, 0.8456, 0.6717, 0.8456, 0.6717, 0.8456, 0.6717, 0.8456, 0.6717, 0.8555, 0.8711, 0.8555, 0.8711, 0.8555, 0.8711, 0.8555, 0.8711, 0.8456, 0.6717, 0.8456, 0.6717, 0.8456, 0.6717, 0.8456, 0.6717, 0.8456, 0.6717, 0.8456, 0.6717, 0.8456, 0.6717, 0.8456, 0.6717, 0.8456, 0.6717, 0.8456, 0.6717, 0.8456, 0.6717, 0.8456, 0.6717, 0.8456, 0.6717, 0.8456, 0.6717, 0.8456, 0.6717, 0.8456, 0.6717, 0.8456, 0.6717, 0.8456, 0.6717, 0.8456, 0.6717, 0.8456, 0.6717, 0.8456, 0.6717, 0.8456, 0.6717, 0.8456, 0.6717, 0.8456, 0.6717, 0.8456, 0.6717, 0.8456, 0.6717, 0.8456, 0.6717, 0.8456, 0.6717, 0.8456, 0.6717, 0.8456, 0.6717, 0.8456, 0.6717, 0.8456, 0.6717, 0.8555, 0.8711, 0.8555, 0.8711, 0.8555, 0.8711, 0.8555, 0.8711, 0.8555, 0.8711, 0.8555, 0.8711, 0.8555, 0.8711, 0.8555, 0.8711, 0.8555, 0.8711, 0.8555, 0.8711, 0.8555, 0.8711, 0.8555, 0.8711, 0.8555, 0.8711, 0.8555, 0.8711, 0.8555, 0.8711, 0.8555, 0.8711, 0.8555, 0.8711, 0.8555, 0.8711, 0.8555, 0.8711, 0.8555, 0.8711, 0.8555, 0.8711, 0.8555, 0.8711, 0.8555, 0.8711, 0.8555, 0.8711, 0.8555, 0.8711, 0.8555, 0.8711, 0.8555, 0.8711, 0.8555, 0.8711, 0.8555, 0.8711, 0.8555, 0.8711, 0.8555, 0.8711, 0.8555, 0.8711, 0.8555, 0.8711, 0.8555, 0.8711, 0.8555, 0.8711, 0.8555, 0.8711])
me_cylinder_001.materials.append(mat_material)
me_cylinder_001.use_remesh_fix_poles = True
me_cylinder_001.use_remesh_preserve_attributes = False
me_cylinder_001.use_mirror_vertex_groups = False
me_cylinder_001.update()

# ---- objects
ob_cylinder = bpy.data.objects.new('Cylinder', me_cylinder)
ob_cylinder_001 = bpy.data.objects.new('Cylinder.001', me_cylinder_001)

# ---- transforms, parenting, visibility, modifiers, constraints
ob_cylinder.location = (0.0, 0.0, 0.0)
ob_cylinder.lineart.crease_threshold = 0.0
ob_cylinder_001.location = (0.0, -2.851, 0.9563)
ob_cylinder_001.lineart.crease_threshold = 0.0

# ---- collection membership
col_collection.objects.link(ob_cylinder)
col_collection.objects.link(ob_cylinder_001)

# ---- scene / render settings (as saved in the file)
scene.frame_start = 1; scene.frame_end = 250; scene.frame_set(1)
scene.render.engine = 'BLENDER_EEVEE_NEXT'
scene.cycles.use_denoising = False
scene.cycles.samples = 128
scene.cycles.sampling_pattern = 'TABULATED_SOBOL'
scene.cycles.use_adaptive_sampling = False
scene.cycles.use_light_tree = False
scene.view_settings.view_transform = 'Filmic'
bpy.context.view_layer.update()

# ---- added for rendering (the .blend has no active camera and no usable light): camera, sun
cam_auto = bpy.data.cameras.new('AutoCamera')
cam_auto.lens = 50.0
cam_auto.sensor_width = 36.0
cam_auto.clip_end = 1000.0
ob_auto_camera = bpy.data.objects.new('AutoCamera', cam_auto)
scene.collection.objects.link(ob_auto_camera)
ob_auto_camera.location = (10.4779, -12.5735, 9.66684)
ob_auto_camera.rotation_euler = (1.09748, -7.21219e-08, 0.694738)
scene.camera = ob_auto_camera
light_auto_sun = bpy.data.lights.new('AutoSun', 'SUN')
light_auto_sun.energy = 3.0
light_auto_sun.angle = 0.0523599
ob_auto_sun = bpy.data.objects.new('AutoSun', light_auto_sun)
scene.collection.objects.link(ob_auto_sun)
ob_auto_sun.rotation_euler = (0.872665, 0.174533, 0.523599)
bpy.context.view_layer.update()
